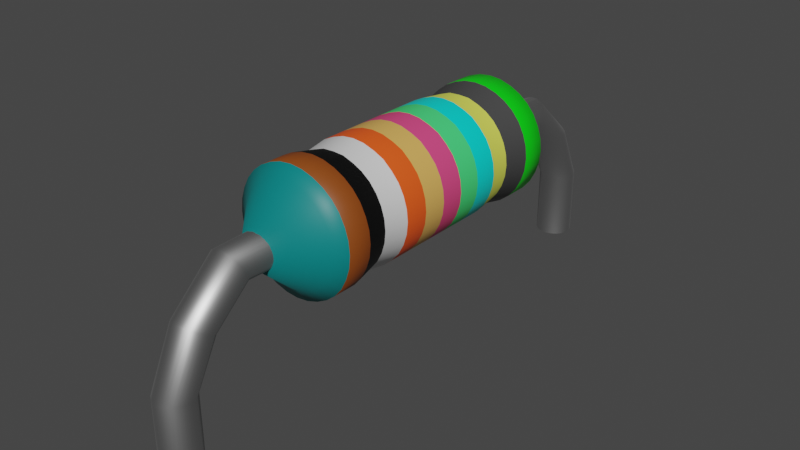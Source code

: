 # Source: ResistorSingle.blend  (saved by Blender 2.93.20; exported with 4.5.12 LTS)
import bpy
from mathutils import Matrix  # noqa: F401  (used for matrix-valued properties, if any)

bpy.ops.wm.read_factory_settings(use_empty=True)
scene = bpy.context.scene
scene.name = 'Scene'

# ---- collections
col_collection = bpy.data.collections.new('Collection'); scene.collection.children.link(col_collection)

# ---- materials (node trees are filled in below, after node groups)
mat_silver = bpy.data.materials.new('Silver')
mat_silver.use_transparent_shadow = False
mat_resistorbasecolour = bpy.data.materials.new('ResistorBaseColour')
mat_resistorbasecolour.use_transparent_shadow = False
mat_resistorcolour1 = bpy.data.materials.new('ResistorColour1')
mat_resistorcolour1.use_transparent_shadow = False
mat_resistorcolour2 = bpy.data.materials.new('ResistorColour2')
mat_resistorcolour2.use_transparent_shadow = False
mat_resistorcolour3 = bpy.data.materials.new('ResistorColour3')
mat_resistorcolour3.use_transparent_shadow = False
mat_resistorcolour4 = bpy.data.materials.new('ResistorColour4')
mat_resistorcolour4.use_transparent_shadow = False
mat_resistorcolour5 = bpy.data.materials.new('ResistorColour5')
mat_resistorcolour5.use_transparent_shadow = False
mat_resistorcolour6 = bpy.data.materials.new('ResistorColour6')
mat_resistorcolour6.use_transparent_shadow = False
mat_resistorcolour7 = bpy.data.materials.new('ResistorColour7')
mat_resistorcolour7.use_transparent_shadow = False
mat_resistorcolour8 = bpy.data.materials.new('ResistorColour8')
mat_resistorcolour8.use_transparent_shadow = False
mat_resistorcolour9 = bpy.data.materials.new('ResistorColour9')
mat_resistorcolour9.use_transparent_shadow = False
mat_resistorcolour10 = bpy.data.materials.new('ResistorColour10')
mat_resistorcolour10.use_transparent_shadow = False
mat_resistorcolour11 = bpy.data.materials.new('ResistorColour11')
mat_resistorcolour11.use_transparent_shadow = False

# ---- material node trees
mat_silver.use_nodes = True; mat_silver.node_tree.nodes.clear()
_N = mat_silver.node_tree.nodes; _L = mat_silver.node_tree.links
n0 = _N.new('ShaderNodeBsdfPrincipled'); n0.name = 'Principled BSDF'; n0.location = (10, 300)
n0.distribution = 'GGX'
n0.subsurface_method = 'BURLEY'
n0.inputs[0].default_value = (0.5271, 0.5271, 0.5271, 1.0)
n0.inputs[1].default_value = 1.0
n0.inputs[3].default_value = 1.45
n0.inputs[27].default_value = (0.0, 0.0, 0.0, 1.0)
n0.inputs[28].default_value = 1.0
n1 = _N.new('ShaderNodeOutputMaterial'); n1.name = 'Material Output'; n1.location = (300, 300)
_L.new(n0.outputs[0], n1.inputs[0])
n1.is_active_output = True
mat_resistorbasecolour.use_nodes = True; mat_resistorbasecolour.node_tree.nodes.clear()
_N = mat_resistorbasecolour.node_tree.nodes; _L = mat_resistorbasecolour.node_tree.links
n0 = _N.new('ShaderNodeBsdfPrincipled'); n0.name = 'Principled BSDF'; n0.location = (10, 300)
n0.distribution = 'GGX'
n0.subsurface_method = 'BURLEY'
n0.inputs[0].default_value = (0.0, 0.2159, 0.2159, 1.0)
n0.inputs[3].default_value = 1.45
n0.inputs[27].default_value = (0.0, 0.0, 0.0, 1.0)
n0.inputs[28].default_value = 1.0
n1 = _N.new('ShaderNodeOutputMaterial'); n1.name = 'Material Output'; n1.location = (300, 300)
_L.new(n0.outputs[0], n1.inputs[0])
n1.is_active_output = True
mat_resistorcolour1.use_nodes = True; mat_resistorcolour1.node_tree.nodes.clear()
_N = mat_resistorcolour1.node_tree.nodes; _L = mat_resistorcolour1.node_tree.links
n0 = _N.new('ShaderNodeBsdfPrincipled'); n0.name = 'Principled BSDF'; n0.location = (10, 300)
n0.distribution = 'GGX'
n0.subsurface_method = 'BURLEY'
n0.inputs[0].default_value = (0.2582, 0.05951, 0.006512, 1.0)
n0.inputs[3].default_value = 1.45
n0.inputs[27].default_value = (0.0, 0.0, 0.0, 1.0)
n0.inputs[28].default_value = 1.0
n1 = _N.new('ShaderNodeOutputMaterial'); n1.name = 'Material Output'; n1.location = (300, 300)
_L.new(n0.outputs[0], n1.inputs[0])
n1.is_active_output = True
mat_resistorcolour2.use_nodes = True; mat_resistorcolour2.node_tree.nodes.clear()
_N = mat_resistorcolour2.node_tree.nodes; _L = mat_resistorcolour2.node_tree.links
n0 = _N.new('ShaderNodeBsdfPrincipled'); n0.name = 'Principled BSDF'; n0.location = (10, 300)
n0.distribution = 'GGX'
n0.subsurface_method = 'BURLEY'
n0.inputs[0].default_value = (0.0, 0.0, 0.0, 1.0)
n0.inputs[3].default_value = 1.45
n0.inputs[27].default_value = (0.0, 0.0, 0.0, 1.0)
n0.inputs[28].default_value = 1.0
n1 = _N.new('ShaderNodeOutputMaterial'); n1.name = 'Material Output'; n1.location = (300, 300)
_L.new(n0.outputs[0], n1.inputs[0])
n1.is_active_output = True
mat_resistorcolour3.use_nodes = True; mat_resistorcolour3.node_tree.nodes.clear()
_N = mat_resistorcolour3.node_tree.nodes; _L = mat_resistorcolour3.node_tree.links
n0 = _N.new('ShaderNodeBsdfPrincipled'); n0.name = 'Principled BSDF'; n0.location = (10, 300)
n0.distribution = 'GGX'
n0.subsurface_method = 'BURLEY'
n0.inputs[3].default_value = 1.45
n0.inputs[27].default_value = (0.0, 0.0, 0.0, 1.0)
n0.inputs[28].default_value = 1.0
n1 = _N.new('ShaderNodeOutputMaterial'); n1.name = 'Material Output'; n1.location = (300, 300)
_L.new(n0.outputs[0], n1.inputs[0])
n1.is_active_output = True
mat_resistorcolour4.use_nodes = True; mat_resistorcolour4.node_tree.nodes.clear()
_N = mat_resistorcolour4.node_tree.nodes; _L = mat_resistorcolour4.node_tree.links
n0 = _N.new('ShaderNodeBsdfPrincipled'); n0.name = 'Principled BSDF'; n0.location = (10, 300)
n0.distribution = 'GGX'
n0.subsurface_method = 'BURLEY'
n0.inputs[0].default_value = (0.9911, 0.1022, 0.01229, 1.0)
n0.inputs[3].default_value = 1.45
n0.inputs[27].default_value = (0.0, 0.0, 0.0, 1.0)
n0.inputs[28].default_value = 1.0
n1 = _N.new('ShaderNodeOutputMaterial'); n1.name = 'Material Output'; n1.location = (300, 300)
_L.new(n0.outputs[0], n1.inputs[0])
n1.is_active_output = True
mat_resistorcolour5.use_nodes = True; mat_resistorcolour5.node_tree.nodes.clear()
_N = mat_resistorcolour5.node_tree.nodes; _L = mat_resistorcolour5.node_tree.links
n0 = _N.new('ShaderNodeBsdfPrincipled'); n0.name = 'Principled BSDF'; n0.location = (10, 300)
n0.distribution = 'GGX'
n0.subsurface_method = 'BURLEY'
n0.inputs[0].default_value = (0.8, 0.4433, 0.1081, 1.0)
n0.inputs[3].default_value = 1.45
n0.inputs[27].default_value = (0.0, 0.0, 0.0, 1.0)
n0.inputs[28].default_value = 1.0
n1 = _N.new('ShaderNodeOutputMaterial'); n1.name = 'Material Output'; n1.location = (300, 300)
_L.new(n0.outputs[0], n1.inputs[0])
n1.is_active_output = True
mat_resistorcolour6.use_nodes = True; mat_resistorcolour6.node_tree.nodes.clear()
_N = mat_resistorcolour6.node_tree.nodes; _L = mat_resistorcolour6.node_tree.links
n0 = _N.new('ShaderNodeBsdfPrincipled'); n0.name = 'Principled BSDF'; n0.location = (10, 300)
n0.distribution = 'GGX'
n0.subsurface_method = 'BURLEY'
n0.inputs[0].default_value = (0.8, 0.06689, 0.2132, 1.0)
n0.inputs[3].default_value = 1.45
n0.inputs[27].default_value = (0.0, 0.0, 0.0, 1.0)
n0.inputs[28].default_value = 1.0
n1 = _N.new('ShaderNodeOutputMaterial'); n1.name = 'Material Output'; n1.location = (300, 300)
_L.new(n0.outputs[0], n1.inputs[0])
n1.is_active_output = True
mat_resistorcolour7.use_nodes = True; mat_resistorcolour7.node_tree.nodes.clear()
_N = mat_resistorcolour7.node_tree.nodes; _L = mat_resistorcolour7.node_tree.links
n0 = _N.new('ShaderNodeBsdfPrincipled'); n0.name = 'Principled BSDF'; n0.location = (10, 300)
n0.distribution = 'GGX'
n0.subsurface_method = 'BURLEY'
n0.inputs[0].default_value = (0.06422, 0.8, 0.1944, 1.0)
n0.inputs[3].default_value = 1.45
n0.inputs[27].default_value = (0.0, 0.0, 0.0, 1.0)
n0.inputs[28].default_value = 1.0
n1 = _N.new('ShaderNodeOutputMaterial'); n1.name = 'Material Output'; n1.location = (300, 300)
_L.new(n0.outputs[0], n1.inputs[0])
n1.is_active_output = True
mat_resistorcolour8.use_nodes = True; mat_resistorcolour8.node_tree.nodes.clear()
_N = mat_resistorcolour8.node_tree.nodes; _L = mat_resistorcolour8.node_tree.links
n0 = _N.new('ShaderNodeBsdfPrincipled'); n0.name = 'Principled BSDF'; n0.location = (10, 300)
n0.distribution = 'GGX'
n0.subsurface_method = 'BURLEY'
n0.inputs[0].default_value = (0.0, 0.8, 0.736, 1.0)
n0.inputs[3].default_value = 1.45
n0.inputs[27].default_value = (0.0, 0.0, 0.0, 1.0)
n0.inputs[28].default_value = 1.0
n1 = _N.new('ShaderNodeOutputMaterial'); n1.name = 'Material Output'; n1.location = (300, 300)
_L.new(n0.outputs[0], n1.inputs[0])
n1.is_active_output = True
mat_resistorcolour9.use_nodes = True; mat_resistorcolour9.node_tree.nodes.clear()
_N = mat_resistorcolour9.node_tree.nodes; _L = mat_resistorcolour9.node_tree.links
n0 = _N.new('ShaderNodeBsdfPrincipled'); n0.name = 'Principled BSDF'; n0.location = (10, 300)
n0.distribution = 'GGX'
n0.subsurface_method = 'BURLEY'
n0.inputs[0].default_value = (0.7477, 0.8, 0.1003, 1.0)
n0.inputs[3].default_value = 1.45
n0.inputs[27].default_value = (0.0, 0.0, 0.0, 1.0)
n0.inputs[28].default_value = 1.0
n1 = _N.new('ShaderNodeOutputMaterial'); n1.name = 'Material Output'; n1.location = (300, 300)
_L.new(n0.outputs[0], n1.inputs[0])
n1.is_active_output = True
mat_resistorcolour10.use_nodes = True; mat_resistorcolour10.node_tree.nodes.clear()
_N = mat_resistorcolour10.node_tree.nodes; _L = mat_resistorcolour10.node_tree.links
n0 = _N.new('ShaderNodeBsdfPrincipled'); n0.name = 'Principled BSDF'; n0.location = (10, 300)
n0.distribution = 'GGX'
n0.subsurface_method = 'BURLEY'
n0.inputs[0].default_value = (0.06072, 0.06072, 0.06072, 1.0)
n0.inputs[3].default_value = 1.45
n0.inputs[27].default_value = (0.0, 0.0, 0.0, 1.0)
n0.inputs[28].default_value = 1.0
n1 = _N.new('ShaderNodeOutputMaterial'); n1.name = 'Material Output'; n1.location = (300, 300)
_L.new(n0.outputs[0], n1.inputs[0])
n1.is_active_output = True
mat_resistorcolour11.use_nodes = True; mat_resistorcolour11.node_tree.nodes.clear()
_N = mat_resistorcolour11.node_tree.nodes; _L = mat_resistorcolour11.node_tree.links
n0 = _N.new('ShaderNodeBsdfPrincipled'); n0.name = 'Principled BSDF'; n0.location = (10, 300)
n0.distribution = 'GGX'
n0.subsurface_method = 'BURLEY'
n0.inputs[0].default_value = (0.0, 0.8, 0.005011, 1.0)
n0.inputs[3].default_value = 1.45
n0.inputs[27].default_value = (0.0, 0.0, 0.0, 1.0)
n0.inputs[28].default_value = 1.0
n1 = _N.new('ShaderNodeOutputMaterial'); n1.name = 'Material Output'; n1.location = (300, 300)
_L.new(n0.outputs[0], n1.inputs[0])
n1.is_active_output = True

# ---- world
world_world = bpy.data.worlds.new('World'); scene.world = world_world
world_world.use_nodes = True; world_world.node_tree.nodes.clear()
_N = world_world.node_tree.nodes; _L = world_world.node_tree.links
n0 = _N.new('ShaderNodeOutputWorld'); n0.name = 'World Output'; n0.location = (300, 300)
n1 = _N.new('ShaderNodeBackground'); n1.name = 'Background'; n1.location = (10, 300)
n1.inputs[0].default_value = (0.05088, 0.05088, 0.05088, 1.0)
_L.new(n1.outputs[0], n0.inputs[0])
n0.is_active_output = True
world_world.color = (0.05088, 0.05088, 0.05088)
world_world.use_sun_shadow = False
world_world.sun_shadow_jitter_overblur = 0.0

# ---- meshes
me_cylinder = bpy.data.meshes.new('Cylinder')
me_cylinder.from_pydata([(-2.375e-09, 0.3195, 1.2), (-2.468e-09, -0.3195, 1.2), (0.0, 0.1796, 1.3), (6.944e-11, 0.1397, 1.291), (5.01e-11, 0.09977, 1.297), (5.01e-11, 0.05986, 1.297), (5.01e-11, 0.01995, 1.297), (5.01e-11, -0.01995, 1.297), (5.01e-11, -0.05986, 1.297), (5.01e-11, -0.09977, 1.297), (6.944e-11, -0.1397, 1.291), (0.0, -0.1796, 1.3), (0.01951, -0.1796, 1.298), (0.01782, -0.1397, 1.29), (0.0189, -0.09977, 1.295), (0.0189, -0.05986, 1.295), (0.0189, -0.01995, 1.295), (0.0189, 0.01995, 1.295), (0.0189, 0.05986, 1.295), (0.0189, 0.09977, 1.295), (0.01782, 0.1397, 1.29), (0.01951, 0.1796, 1.298), (0.03827, -0.1796, 1.292), (0.03495, -0.1397, 1.284), (0.03707, -0.09977, 1.289), (0.03707, -0.05986, 1.289), (0.03707, -0.01995, 1.289), (0.03707, 0.01995, 1.289), (0.03707, 0.05986, 1.289), (0.03707, 0.09977, 1.289), (0.03495, 0.1397, 1.284), (0.03827, 0.1796, 1.292), (0.05556, -0.1796, 1.283), (0.05074, -0.1397, 1.276), (0.05382, -0.09977, 1.281), (0.05382, -0.05986, 1.281), (0.05382, -0.01995, 1.281), (0.05382, 0.01995, 1.281), (0.05382, 0.05986, 1.281), (0.05382, 0.09977, 1.281), (0.05074, 0.1397, 1.276), (0.05556, 0.1796, 1.283), (0.07071, -0.1796, 1.271), (0.06458, -0.1397, 1.265), (0.06849, -0.09977, 1.268), (0.06849, -0.05986, 1.268), (0.06849, -0.01995, 1.268), (0.06849, 0.01995, 1.268), (0.06849, 0.05986, 1.268), (0.06849, 0.09977, 1.268), (0.06458, 0.1397, 1.265), (0.07071, 0.1796, 1.271), (0.08315, -0.1796, 1.256), (0.07593, -0.1397, 1.251), (0.08054, -0.09977, 1.254), (0.08054, -0.05986, 1.254), (0.08054, -0.01995, 1.254), (0.08054, 0.01995, 1.254), (0.08054, 0.05986, 1.254), (0.08054, 0.09977, 1.254), (0.07593, 0.1397, 1.251), (0.08315, 0.1796, 1.256), (0.09239, -0.1796, 1.238), (0.08437, -0.1397, 1.235), (0.08949, -0.09977, 1.237), (0.08949, -0.05986, 1.237), (0.08949, -0.01995, 1.237), (0.08949, 0.01995, 1.237), (0.08949, 0.05986, 1.237), (0.08949, 0.09977, 1.237), (0.08437, 0.1397, 1.235), (0.09239, 0.1796, 1.238), (0.09808, -0.1796, 1.22), (0.08957, -0.1397, 1.218), (0.09501, -0.09977, 1.219), (0.09501, -0.05986, 1.219), (0.09501, -0.01995, 1.219), (0.09501, 0.01995, 1.219), (0.09501, 0.05986, 1.219), (0.09501, 0.09977, 1.219), (0.08957, 0.1397, 1.218), (0.09808, 0.1796, 1.22), (0.1, -0.1796, 1.2), (0.09132, -0.1397, 1.2), (0.09687, -0.09977, 1.2), (0.09687, -0.05986, 1.2), (0.09687, -0.01995, 1.2), (0.09687, 0.01995, 1.2), (0.09687, 0.05986, 1.2), (0.09687, 0.09977, 1.2), (0.09132, 0.1397, 1.2), (0.1, 0.1796, 1.2), (0.09808, -0.1796, 1.18), (0.08957, -0.1397, 1.182), (0.09501, -0.09977, 1.181), (0.09501, -0.05986, 1.181), (0.09501, -0.01995, 1.181), (0.09501, 0.01995, 1.181), (0.09501, 0.05986, 1.181), (0.09501, 0.09977, 1.181), (0.08957, 0.1397, 1.182), (0.09808, 0.1796, 1.18), (0.09239, -0.1796, 1.162), (0.08437, -0.1397, 1.165), (0.08949, -0.09977, 1.163), (0.08949, -0.05986, 1.163), (0.08949, -0.01995, 1.163), (0.08949, 0.01995, 1.163), (0.08949, 0.05986, 1.163), (0.08949, 0.09977, 1.163), (0.08437, 0.1397, 1.165), (0.09239, 0.1796, 1.162), (0.08315, -0.1796, 1.144), (0.07593, -0.1397, 1.149), (0.08054, -0.09977, 1.146), (0.08054, -0.05986, 1.146), (0.08054, -0.01995, 1.146), (0.08054, 0.01995, 1.146), (0.08054, 0.05986, 1.146), (0.08054, 0.09977, 1.146), (0.07593, 0.1397, 1.149), (0.08315, 0.1796, 1.144), (0.07071, -0.1796, 1.129), (0.06458, -0.1397, 1.135), (0.06849, -0.09977, 1.132), (0.06849, -0.05986, 1.132), (0.06849, -0.01995, 1.132), (0.06849, 0.01995, 1.132), (0.06849, 0.05986, 1.132), (0.06849, 0.09977, 1.132), (0.06458, 0.1397, 1.135), (0.07071, 0.1796, 1.129), (0.05556, -0.1796, 1.117), (0.05074, -0.1397, 1.124), (0.05382, -0.09977, 1.119), (0.05382, -0.05986, 1.119), (0.05382, -0.01995, 1.119), (0.05382, 0.01995, 1.119), (0.05382, 0.05986, 1.119), (0.05382, 0.09977, 1.119), (0.05074, 0.1397, 1.124), (0.05556, 0.1796, 1.117), (0.03827, -0.1796, 1.108), (0.03495, -0.1397, 1.116), (0.03707, -0.09977, 1.111), (0.03707, -0.05986, 1.111), (0.03707, -0.01995, 1.111), (0.03707, 0.01995, 1.111), (0.03707, 0.05986, 1.111), (0.03707, 0.09977, 1.111), (0.03495, 0.1397, 1.116), (0.03827, 0.1796, 1.108), (0.01951, -0.1796, 1.102), (0.01782, -0.1397, 1.11), (0.0189, -0.09977, 1.105), (0.0189, -0.05986, 1.105), (0.0189, -0.01995, 1.105), (0.0189, 0.01995, 1.105), (0.0189, 0.05986, 1.105), (0.0189, 0.09977, 1.105), (0.01782, 0.1397, 1.11), (0.01951, 0.1796, 1.102), (-8.742e-09, -0.1796, 1.1), (-7.914e-09, -0.1397, 1.109), (-8.418e-09, -0.09977, 1.103), (-8.418e-09, -0.05986, 1.103), (-8.418e-09, -0.01995, 1.103), (-8.418e-09, 0.01995, 1.103), (-8.418e-09, 0.05986, 1.103), (-8.418e-09, 0.09977, 1.103), (-7.914e-09, 0.1397, 1.109), (-8.742e-09, 0.1796, 1.1), (-0.01951, -0.1796, 1.102), (-0.01782, -0.1397, 1.11), (-0.0189, -0.09977, 1.105), (-0.0189, -0.05986, 1.105), (-0.0189, -0.01995, 1.105), (-0.0189, 0.01995, 1.105), (-0.0189, 0.05986, 1.105), (-0.0189, 0.09977, 1.105), (-0.01782, 0.1397, 1.11), (-0.01951, 0.1796, 1.102), (-0.03827, -0.1796, 1.108), (-0.03495, -0.1397, 1.116), (-0.03707, -0.09977, 1.111), (-0.03707, -0.05986, 1.111), (-0.03707, -0.01995, 1.111), (-0.03707, 0.01995, 1.111), (-0.03707, 0.05986, 1.111), (-0.03707, 0.09977, 1.111), (-0.03495, 0.1397, 1.116), (-0.03827, 0.1796, 1.108), (-0.05556, -0.1796, 1.117), (-0.05074, -0.1397, 1.124), (-0.05382, -0.09977, 1.119), (-0.05382, -0.05986, 1.119), (-0.05382, -0.01995, 1.119), (-0.05382, 0.01995, 1.119), (-0.05382, 0.05986, 1.119), (-0.05382, 0.09977, 1.119), (-0.05074, 0.1397, 1.124), (-0.05556, 0.1796, 1.117), (-0.07071, -0.1796, 1.129), (-0.06458, -0.1397, 1.135), (-0.06849, -0.09977, 1.132), (-0.06849, -0.05986, 1.132), (-0.06849, -0.01995, 1.132), (-0.06849, 0.01995, 1.132), (-0.06849, 0.05986, 1.132), (-0.06849, 0.09977, 1.132), (-0.06458, 0.1397, 1.135), (-0.07071, 0.1796, 1.129), (-0.08315, -0.1796, 1.144), (-0.07593, -0.1397, 1.149), (-0.08054, -0.09977, 1.146), (-0.08054, -0.05986, 1.146), (-0.08054, -0.01995, 1.146), (-0.08054, 0.01995, 1.146), (-0.08054, 0.05986, 1.146), (-0.08054, 0.09977, 1.146), (-0.07593, 0.1397, 1.149), (-0.08315, 0.1796, 1.144), (-0.09239, -0.1796, 1.162), (-0.08437, -0.1397, 1.165), (-0.08949, -0.09977, 1.163), (-0.08949, -0.05986, 1.163), (-0.08949, -0.01995, 1.163), (-0.08949, 0.01995, 1.163), (-0.08949, 0.05986, 1.163), (-0.08949, 0.09977, 1.163), (-0.08437, 0.1397, 1.165), (-0.09239, 0.1796, 1.162), (-0.09808, -0.1796, 1.18), (-0.08957, -0.1397, 1.182), (-0.09501, -0.09977, 1.181), (-0.09501, -0.05986, 1.181), (-0.09501, -0.01995, 1.181), (-0.09501, 0.01995, 1.181), (-0.09501, 0.05986, 1.181), (-0.09501, 0.09977, 1.181), (-0.08957, 0.1397, 1.182), (-0.09808, 0.1796, 1.18), (-0.1, -0.1796, 1.2), (-0.09132, -0.1397, 1.2), (-0.09687, -0.09977, 1.2), (-0.09687, -0.05986, 1.2), (-0.09687, -0.01995, 1.2), (-0.09687, 0.01995, 1.2), (-0.09687, 0.05986, 1.2), (-0.09687, 0.09977, 1.2), (-0.09132, 0.1397, 1.2), (-0.1, 0.1796, 1.2), (-0.09808, -0.1796, 1.22), (-0.08957, -0.1397, 1.218), (-0.09501, -0.09977, 1.219), (-0.09501, -0.05986, 1.219), (-0.09501, -0.01995, 1.219), (-0.09501, 0.01995, 1.219), (-0.09501, 0.05986, 1.219), (-0.09501, 0.09977, 1.219), (-0.08957, 0.1397, 1.218), (-0.09808, 0.1796, 1.22), (-0.09239, -0.1796, 1.238), (-0.08437, -0.1397, 1.235), (-0.08949, -0.09977, 1.237), (-0.08949, -0.05986, 1.237), (-0.08949, -0.01995, 1.237), (-0.08949, 0.01995, 1.237), (-0.08949, 0.05986, 1.237), (-0.08949, 0.09977, 1.237), (-0.08437, 0.1397, 1.235), (-0.09239, 0.1796, 1.238), (-0.08315, -0.1796, 1.256), (-0.07593, -0.1397, 1.251), (-0.08054, -0.09977, 1.254), (-0.08054, -0.05986, 1.254), (-0.08054, -0.01995, 1.254), (-0.08054, 0.01995, 1.254), (-0.08054, 0.05986, 1.254), (-0.08054, 0.09977, 1.254), (-0.07593, 0.1397, 1.251), (-0.08315, 0.1796, 1.256), (-0.07071, -0.1796, 1.271), (-0.06458, -0.1397, 1.265), (-0.06849, -0.09977, 1.268), (-0.06849, -0.05986, 1.268), (-0.06849, -0.01995, 1.268), (-0.06849, 0.01995, 1.268), (-0.06849, 0.05986, 1.268), (-0.06849, 0.09977, 1.268), (-0.06458, 0.1397, 1.265), (-0.07071, 0.1796, 1.271), (-0.05556, -0.1796, 1.283), (-0.05074, -0.1397, 1.276), (-0.05382, -0.09977, 1.281), (-0.05382, -0.05986, 1.281), (-0.05382, -0.01995, 1.281), (-0.05382, 0.01995, 1.281), (-0.05382, 0.05986, 1.281), (-0.05382, 0.09977, 1.281), (-0.05074, 0.1397, 1.276), (-0.05556, 0.1796, 1.283), (-0.03827, -0.1796, 1.292), (-0.03495, -0.1397, 1.284), (-0.03707, -0.09977, 1.289), (-0.03707, -0.05986, 1.289), (-0.03707, -0.01995, 1.289), (-0.03707, 0.01995, 1.289), (-0.03707, 0.05986, 1.289), (-0.03707, 0.09977, 1.289), (-0.03495, 0.1397, 1.284), (-0.03827, 0.1796, 1.292), (-0.01951, -0.1796, 1.298), (-0.01782, -0.1397, 1.29), (-0.0189, -0.09977, 1.295), (-0.0189, -0.05986, 1.295), (-0.0189, -0.01995, 1.295), (-0.0189, 0.01995, 1.295), (-0.0189, 0.05986, 1.295), (-0.0189, 0.09977, 1.295), (-0.01782, 0.1397, 1.29), (-0.01951, 0.1796, 1.298), (0.0, 0.2195, 1.3), (0.01951, 0.2195, 1.298), (0.01951, -0.2195, 1.298), (0.0, -0.2195, 1.3), (0.03827, 0.2195, 1.292), (0.03827, -0.2195, 1.292), (0.05556, 0.2195, 1.283), (0.05556, -0.2195, 1.283), (0.07071, 0.2195, 1.271), (0.07071, -0.2195, 1.271), (0.08315, 0.2195, 1.256), (0.08315, -0.2195, 1.256), (0.09239, 0.2195, 1.238), (0.09239, -0.2195, 1.238), (0.09808, 0.2195, 1.22), (0.09808, -0.2195, 1.22), (0.1, 0.2195, 1.2), (0.1, -0.2195, 1.2), (0.09808, 0.2195, 1.18), (0.09808, -0.2195, 1.18), (0.09239, 0.2195, 1.162), (0.09239, -0.2195, 1.162), (0.08315, 0.2195, 1.144), (0.08315, -0.2195, 1.144), (0.07071, 0.2195, 1.129), (0.07071, -0.2195, 1.129), (0.05556, 0.2195, 1.117), (0.05556, -0.2195, 1.117), (0.03827, 0.2195, 1.108), (0.03827, -0.2195, 1.108), (0.01951, 0.2195, 1.102), (0.01951, -0.2195, 1.102), (-8.742e-09, 0.2195, 1.1), (-8.742e-09, -0.2195, 1.1), (-0.01951, 0.2195, 1.102), (-0.01951, -0.2195, 1.102), (-0.03827, 0.2195, 1.108), (-0.03827, -0.2195, 1.108), (-0.05556, 0.2195, 1.117), (-0.05556, -0.2195, 1.117), (-0.07071, 0.2195, 1.129), (-0.07071, -0.2195, 1.129), (-0.08315, 0.2195, 1.144), (-0.08315, -0.2195, 1.144), (-0.09239, 0.2195, 1.162), (-0.09239, -0.2195, 1.162), (-0.09808, 0.2195, 1.18), (-0.09808, -0.2195, 1.18), (-0.1, 0.2195, 1.2), (-0.1, -0.2195, 1.2), (-0.09808, 0.2195, 1.22), (-0.09808, -0.2195, 1.22), (-0.09239, 0.2195, 1.238), (-0.09239, -0.2195, 1.238), (-0.08315, 0.2195, 1.256), (-0.08315, -0.2195, 1.256), (-0.07071, 0.2195, 1.271), (-0.07071, -0.2195, 1.271), (-0.05556, 0.2195, 1.283), (-0.05556, -0.2195, 1.283), (-0.03827, 0.2195, 1.292), (-0.03827, -0.2195, 1.292), (-0.01951, 0.2195, 1.298), (-0.01951, -0.2195, 1.298), (-2.509e-09, 0.2315, 1.28), (0.01566, 0.2315, 1.279), (0.01566, -0.2315, 1.279), (-2.509e-09, -0.2315, 1.28), (0.03073, 0.2315, 1.274), (0.03073, -0.2315, 1.274), (0.04461, 0.2315, 1.267), (0.04461, -0.2315, 1.267), (0.05677, 0.2315, 1.257), (0.05677, -0.2315, 1.257), (0.06676, 0.2315, 1.245), (0.06676, -0.2315, 1.245), (0.07418, 0.2315, 1.231), (0.07418, -0.2315, 1.231), (0.07875, 0.2315, 1.216), (0.07875, -0.2315, 1.216), (0.08029, 0.2315, 1.2), (0.08029, -0.2315, 1.2), (0.07875, 0.2315, 1.184), (0.07875, -0.2315, 1.184), (0.07418, 0.2315, 1.169), (0.07418, -0.2315, 1.169), (0.06676, 0.2315, 1.155), (0.06676, -0.2315, 1.155), (0.05677, 0.2315, 1.143), (0.05677, -0.2315, 1.143), (0.04461, 0.2315, 1.133), (0.04461, -0.2315, 1.133), (0.03073, 0.2315, 1.126), (0.03073, -0.2315, 1.126), (0.01566, 0.2315, 1.121), (0.01566, -0.2315, 1.121), (-7.562e-09, 0.2315, 1.12), (-7.562e-09, -0.2315, 1.12), (-0.01566, 0.2315, 1.121), (-0.01566, -0.2315, 1.121), (-0.03073, 0.2315, 1.126), (-0.03073, -0.2315, 1.126), (-0.04461, 0.2315, 1.133), (-0.04461, -0.2315, 1.133), (-0.05677, 0.2315, 1.143), (-0.05677, -0.2315, 1.143), (-0.06676, 0.2315, 1.155), (-0.06676, -0.2315, 1.155), (-0.07418, 0.2315, 1.169), (-0.07418, -0.2315, 1.169), (-0.07875, 0.2315, 1.184), (-0.07875, -0.2315, 1.184), (-0.08029, 0.2315, 1.2), (-0.08029, -0.2315, 1.2), (-0.07875, 0.2315, 1.216), (-0.07875, -0.2315, 1.216), (-0.07418, 0.2315, 1.231), (-0.07418, -0.2315, 1.231), (-0.06676, 0.2315, 1.245), (-0.06676, -0.2315, 1.245), (-0.05677, 0.2315, 1.257), (-0.05677, -0.2315, 1.257), (-0.04461, 0.2315, 1.267), (-0.04461, -0.2315, 1.267), (-0.03073, 0.2315, 1.274), (-0.03073, -0.2315, 1.274), (-0.01566, 0.2315, 1.279), (-0.01566, -0.2315, 1.279), (-3.245e-05, 0.4688, 0.9502), (-3.245e-05, 0.469, 1.061), (1.863e-09, 0.4262, 1.155), (0.0, 0.3482, 1.226), (0.0, 0.2222, 1.23), (0.005853, 0.2222, 1.229), (0.005853, 0.3479, 1.226), (0.005853, 0.4257, 1.155), (0.00582, 0.4684, 1.061), (0.00582, 0.4682, 0.9502), (0.01148, 0.2222, 1.228), (0.01148, 0.3471, 1.224), (0.01148, 0.4243, 1.154), (0.01145, 0.4667, 1.061), (0.01145, 0.4665, 0.9502), (0.01667, 0.2222, 1.225), (0.01667, 0.3457, 1.222), (0.01667, 0.4218, 1.152), (0.01663, 0.4639, 1.061), (0.01663, 0.4637, 0.9502), (0.02121, 0.2222, 1.221), (0.02121, 0.3438, 1.219), (0.02121, 0.4186, 1.151), (0.02118, 0.4602, 1.061), (0.02118, 0.46, 0.9502), (0.02494, 0.2222, 1.217), (0.02494, 0.3416, 1.215), (0.02494, 0.4147, 1.148), (0.02491, 0.4556, 1.061), (0.02491, 0.4554, 0.9502), (0.02772, 0.2222, 1.211), (0.02772, 0.339, 1.21), (0.02772, 0.4101, 1.146), (0.02768, 0.4504, 1.061), (0.02768, 0.4502, 0.9502), (0.02942, 0.2222, 1.206), (0.02942, 0.3362, 1.205), (0.02942, 0.4053, 1.143), (0.02939, 0.4448, 1.061), (0.02939, 0.4446, 0.9502), (0.03, 0.2222, 1.2), (0.03, 0.3333, 1.2), (0.03, 0.4002, 1.14), (0.02997, 0.439, 1.061), (0.02997, 0.4388, 0.9502), (0.02942, 0.2222, 1.194), (0.02942, 0.3304, 1.195), (0.02942, 0.3951, 1.137), (0.02939, 0.4331, 1.061), (0.02939, 0.4329, 0.9502), (0.02772, 0.2222, 1.189), (0.02772, 0.3277, 1.19), (0.02772, 0.3902, 1.134), (0.02768, 0.4275, 1.061), (0.02768, 0.4273, 0.9502), (0.02494, 0.2222, 1.183), (0.02494, 0.3251, 1.185), (0.02494, 0.3857, 1.132), (0.02491, 0.4223, 1.061), (0.02491, 0.4221, 0.9502), (0.02121, 0.2222, 1.179), (0.02121, 0.3228, 1.181), (0.02121, 0.3817, 1.13), (0.02118, 0.4177, 1.061), (0.02118, 0.4175, 0.9502), (0.01667, 0.2222, 1.175), (0.01667, 0.321, 1.178), (0.01667, 0.3785, 1.128), (0.01663, 0.414, 1.061), (0.01663, 0.4138, 0.9503), (0.01148, 0.2222, 1.172), (0.01148, 0.3196, 1.176), (0.01148, 0.3761, 1.126), (0.01145, 0.4112, 1.061), (0.01145, 0.411, 0.9503), (0.005853, 0.2222, 1.171), (0.005853, 0.3188, 1.174), (0.005853, 0.3746, 1.125), (0.00582, 0.4095, 1.061), (0.00582, 0.4093, 0.9503), (-2.623e-09, 0.2222, 1.17), (-2.623e-09, 0.3185, 1.174), (-7.6e-10, 0.3741, 1.125), (-3.245e-05, 0.409, 1.061), (-3.245e-05, 0.4088, 0.9503), (-0.005853, 0.2222, 1.171), (-0.005853, 0.3188, 1.174), (-0.005853, 0.3746, 1.125), (-0.005885, 0.4095, 1.061), (-0.005885, 0.4093, 0.9503), (-0.01148, 0.2222, 1.172), (-0.01148, 0.3196, 1.176), (-0.01148, 0.3761, 1.126), (-0.01151, 0.4112, 1.061), (-0.01151, 0.411, 0.9503), (-0.01667, 0.2222, 1.175), (-0.01667, 0.321, 1.178), (-0.01667, 0.3785, 1.128), (-0.0167, 0.414, 1.061), (-0.0167, 0.4138, 0.9503), (-0.02121, 0.2222, 1.179), (-0.02121, 0.3228, 1.181), (-0.02121, 0.3817, 1.13), (-0.02125, 0.4177, 1.061), (-0.02125, 0.4175, 0.9502), (-0.02494, 0.2222, 1.183), (-0.02494, 0.3251, 1.185), (-0.02494, 0.3857, 1.132), (-0.02498, 0.4223, 1.061), (-0.02498, 0.4221, 0.9502), (-0.02772, 0.2222, 1.189), (-0.02772, 0.3277, 1.19), (-0.02772, 0.3902, 1.134), (-0.02775, 0.4275, 1.061), (-0.02775, 0.4273, 0.9502), (-0.02942, 0.2222, 1.194), (-0.02942, 0.3304, 1.195), (-0.02942, 0.3951, 1.137), (-0.02946, 0.4331, 1.061), (-0.02946, 0.4329, 0.9502), (-0.03, 0.2222, 1.2), (-0.03, 0.3333, 1.2), (-0.03, 0.4002, 1.14), (-0.03003, 0.439, 1.061), (-0.03003, 0.4388, 0.9502), (-0.02942, 0.2222, 1.206), (-0.02942, 0.3362, 1.205), (-0.02942, 0.4053, 1.143), (-0.02946, 0.4448, 1.061), (-0.02946, 0.4446, 0.9502), (-0.02772, 0.2222, 1.211), (-0.02772, 0.339, 1.21), (-0.02772, 0.4101, 1.146), (-0.02775, 0.4504, 1.061), (-0.02775, 0.4502, 0.9502), (-0.02494, 0.2222, 1.217), (-0.02494, 0.3416, 1.215), (-0.02494, 0.4147, 1.148), (-0.02498, 0.4556, 1.061), (-0.02498, 0.4554, 0.9502), (-0.02121, 0.2222, 1.221), (-0.02121, 0.3438, 1.219), (-0.02121, 0.4186, 1.151), (-0.02125, 0.4602, 1.061), (-0.02125, 0.46, 0.9502), (-0.01667, 0.2222, 1.225), (-0.01667, 0.3457, 1.222), (-0.01667, 0.4218, 1.152), (-0.0167, 0.4639, 1.061), (-0.0167, 0.4637, 0.9502), (-0.01148, 0.2222, 1.228), (-0.01148, 0.3471, 1.224), (-0.01148, 0.4243, 1.154), (-0.01151, 0.4667, 1.061), (-0.01151, 0.4665, 0.9502), (-0.005853, 0.2222, 1.229), (-0.005853, 0.3479, 1.226), (-0.005853, 0.4257, 1.155), (-0.005885, 0.4684, 1.061), (-0.005885, 0.4682, 0.9502), (-3.245e-05, -0.4688, 0.9502), (-3.245e-05, -0.469, 1.061), (1.863e-09, -0.4262, 1.155), (0.0, -0.3482, 1.226), (0.0, -0.2222, 1.23), (0.005853, -0.2222, 1.229), (0.005853, -0.3479, 1.226), (0.005853, -0.4257, 1.155), (0.00582, -0.4684, 1.061), (0.00582, -0.4682, 0.9502), (0.01148, -0.2222, 1.228), (0.01148, -0.3471, 1.224), (0.01148, -0.4243, 1.154), (0.01145, -0.4667, 1.061), (0.01145, -0.4665, 0.9502), (0.01667, -0.2222, 1.225), (0.01667, -0.3457, 1.222), (0.01667, -0.4218, 1.152), (0.01663, -0.4639, 1.061), (0.01663, -0.4637, 0.9502), (0.02121, -0.2222, 1.221), (0.02121, -0.3438, 1.219), (0.02121, -0.4186, 1.151), (0.02118, -0.4602, 1.061), (0.02118, -0.46, 0.9502), (0.02494, -0.2222, 1.217), (0.02494, -0.3416, 1.215), (0.02494, -0.4147, 1.148), (0.02491, -0.4556, 1.061), (0.02491, -0.4554, 0.9502), (0.02772, -0.2222, 1.211), (0.02772, -0.339, 1.21), (0.02772, -0.4101, 1.146), (0.02768, -0.4504, 1.061), (0.02768, -0.4502, 0.9502), (0.02942, -0.2222, 1.206), (0.02942, -0.3362, 1.205), (0.02942, -0.4053, 1.143), (0.02939, -0.4448, 1.061), (0.02939, -0.4446, 0.9502), (0.03, -0.2222, 1.2), (0.03, -0.3333, 1.2), (0.03, -0.4002, 1.14), (0.02997, -0.439, 1.061), (0.02997, -0.4388, 0.9502), (0.02942, -0.2222, 1.194), (0.02942, -0.3304, 1.195), (0.02942, -0.3951, 1.137), (0.02939, -0.4331, 1.061), (0.02939, -0.4329, 0.9502), (0.02772, -0.2222, 1.189), (0.02772, -0.3277, 1.19), (0.02772, -0.3902, 1.134), (0.02768, -0.4275, 1.061), (0.02768, -0.4273, 0.9502), (0.02494, -0.2222, 1.183), (0.02494, -0.3251, 1.185), (0.02494, -0.3857, 1.132), (0.02491, -0.4223, 1.061), (0.02491, -0.4221, 0.9502), (0.02121, -0.2222, 1.179), (0.02121, -0.3228, 1.181), (0.02121, -0.3817, 1.13), (0.02118, -0.4177, 1.061), (0.02118, -0.4175, 0.9502), (0.01667, -0.2222, 1.175), (0.01667, -0.321, 1.178), (0.01667, -0.3785, 1.128), (0.01663, -0.414, 1.061), (0.01663, -0.4138, 0.9503), (0.01148, -0.2222, 1.172), (0.01148, -0.3196, 1.176), (0.01148, -0.3761, 1.126), (0.01145, -0.4112, 1.061), (0.01145, -0.411, 0.9503), (0.005853, -0.2222, 1.171), (0.005853, -0.3188, 1.174), (0.005853, -0.3746, 1.125), (0.00582, -0.4095, 1.061), (0.00582, -0.4093, 0.9503), (-2.623e-09, -0.2222, 1.17), (-2.623e-09, -0.3185, 1.174), (-7.6e-10, -0.3741, 1.125), (-3.245e-05, -0.409, 1.061), (-3.245e-05, -0.4088, 0.9503), (-0.005853, -0.2222, 1.171), (-0.005853, -0.3188, 1.174), (-0.005853, -0.3746, 1.125), (-0.005885, -0.4095, 1.061), (-0.005885, -0.4093, 0.9503), (-0.01148, -0.2222, 1.172), (-0.01148, -0.3196, 1.176), (-0.01148, -0.3761, 1.126), (-0.01151, -0.4112, 1.061), (-0.01151, -0.411, 0.9503), (-0.01667, -0.2222, 1.175), (-0.01667, -0.321, 1.178), (-0.01667, -0.3785, 1.128), (-0.0167, -0.414, 1.061), (-0.0167, -0.4138, 0.9503), (-0.02121, -0.2222, 1.179), (-0.02121, -0.3228, 1.181), (-0.02121, -0.3817, 1.13), (-0.02125, -0.4177, 1.061), (-0.02125, -0.4175, 0.9502), (-0.02494, -0.2222, 1.183), (-0.02494, -0.3251, 1.185), (-0.02494, -0.3857, 1.132), (-0.02498, -0.4223, 1.061), (-0.02498, -0.4221, 0.9502), (-0.02772, -0.2222, 1.189), (-0.02772, -0.3277, 1.19), (-0.02772, -0.3902, 1.134), (-0.02775, -0.4275, 1.061), (-0.02775, -0.4273, 0.9502), (-0.02942, -0.2222, 1.194), (-0.02942, -0.3304, 1.195), (-0.02942, -0.3951, 1.137), (-0.02946, -0.4331, 1.061), (-0.02946, -0.4329, 0.9502), (-0.03, -0.2222, 1.2), (-0.03, -0.3333, 1.2), (-0.03, -0.4002, 1.14), (-0.03003, -0.439, 1.061), (-0.03003, -0.4388, 0.9502), (-0.02942, -0.2222, 1.206), (-0.02942, -0.3362, 1.205), (-0.02942, -0.4053, 1.143), (-0.02946, -0.4448, 1.061), (-0.02946, -0.4446, 0.9502), (-0.02772, -0.2222, 1.211), (-0.02772, -0.339, 1.21), (-0.02772, -0.4101, 1.146), (-0.02775, -0.4504, 1.061), (-0.02775, -0.4502, 0.9502), (-0.02494, -0.2222, 1.217), (-0.02494, -0.3416, 1.215), (-0.02494, -0.4147, 1.148), (-0.02498, -0.4556, 1.061), (-0.02498, -0.4554, 0.9502), (-0.02121, -0.2222, 1.221), (-0.02121, -0.3438, 1.219), (-0.02121, -0.4186, 1.151), (-0.02125, -0.4602, 1.061), (-0.02125, -0.46, 0.9502), (-0.01667, -0.2222, 1.225), (-0.01667, -0.3457, 1.222), (-0.01667, -0.4218, 1.152), (-0.0167, -0.4639, 1.061), (-0.0167, -0.4637, 0.9502), (-0.01148, -0.2222, 1.228), (-0.01148, -0.3471, 1.224), (-0.01148, -0.4243, 1.154), (-0.01151, -0.4667, 1.061), (-0.01151, -0.4665, 0.9502), (-0.005853, -0.2222, 1.229), (-0.005853, -0.3479, 1.226), (-0.005853, -0.4257, 1.155), (-0.005885, -0.4684, 1.061), (-0.005885, -0.4682, 0.9502)], [], [(11, 325, 324, 12), (12, 324, 327, 22), (22, 327, 329, 32), (32, 329, 331, 42), (42, 331, 333, 52), (52, 333, 335, 62), (62, 335, 337, 72), (72, 337, 339, 82), (82, 339, 341, 92), (92, 341, 343, 102), (102, 343, 345, 112), (112, 345, 347, 122), (122, 347, 349, 132), (132, 349, 351, 142), (142, 351, 353, 152), (152, 353, 355, 162), (162, 355, 357, 172), (172, 357, 359, 182), (182, 359, 361, 192), (192, 361, 363, 202), (202, 363, 365, 212), (212, 365, 367, 222), (222, 367, 369, 232), (232, 369, 371, 242), (242, 371, 373, 252), (252, 373, 375, 262), (262, 375, 377, 272), (272, 377, 379, 282), (282, 379, 381, 292), (292, 381, 383, 302), (302, 383, 385, 312), (312, 385, 325, 11), (384, 321, 2, 322), (321, 320, 3, 2), (320, 319, 4, 3), (319, 318, 5, 4), (318, 317, 6, 5), (317, 316, 7, 6), (316, 315, 8, 7), (315, 314, 9, 8), (314, 313, 10, 9), (313, 312, 11, 10), (382, 311, 321, 384), (311, 310, 320, 321), (310, 309, 319, 320), (309, 308, 318, 319), (308, 307, 317, 318), (307, 306, 316, 317), (306, 305, 315, 316), (305, 304, 314, 315), (304, 303, 313, 314), (303, 302, 312, 313), (380, 301, 311, 382), (301, 300, 310, 311), (300, 299, 309, 310), (299, 298, 308, 309), (298, 297, 307, 308), (297, 296, 306, 307), (296, 295, 305, 306), (295, 294, 304, 305), (294, 293, 303, 304), (293, 292, 302, 303), (378, 291, 301, 380), (291, 290, 300, 301), (290, 289, 299, 300), (289, 288, 298, 299), (288, 287, 297, 298), (287, 286, 296, 297), (286, 285, 295, 296), (285, 284, 294, 295), (284, 283, 293, 294), (283, 282, 292, 293), (376, 281, 291, 378), (281, 280, 290, 291), (280, 279, 289, 290), (279, 278, 288, 289), (278, 277, 287, 288), (277, 276, 286, 287), (276, 275, 285, 286), (275, 274, 284, 285), (274, 273, 283, 284), (273, 272, 282, 283), (374, 271, 281, 376), (271, 270, 280, 281), (270, 269, 279, 280), (269, 268, 278, 279), (268, 267, 277, 278), (267, 266, 276, 277), (266, 265, 275, 276), (265, 264, 274, 275), (264, 263, 273, 274), (263, 262, 272, 273), (372, 261, 271, 374), (261, 260, 270, 271), (260, 259, 269, 270), (259, 258, 268, 269), (258, 257, 267, 268), (257, 256, 266, 267), (256, 255, 265, 266), (255, 254, 264, 265), (254, 253, 263, 264), (253, 252, 262, 263), (370, 251, 261, 372), (251, 250, 260, 261), (250, 249, 259, 260), (249, 248, 258, 259), (248, 247, 257, 258), (247, 246, 256, 257), (246, 245, 255, 256), (245, 244, 254, 255), (244, 243, 253, 254), (243, 242, 252, 253), (368, 241, 251, 370), (241, 240, 250, 251), (240, 239, 249, 250), (239, 238, 248, 249), (238, 237, 247, 248), (237, 236, 246, 247), (236, 235, 245, 246), (235, 234, 244, 245), (234, 233, 243, 244), (233, 232, 242, 243), (366, 231, 241, 368), (231, 230, 240, 241), (230, 229, 239, 240), (229, 228, 238, 239), (228, 227, 237, 238), (227, 226, 236, 237), (226, 225, 235, 236), (225, 224, 234, 235), (224, 223, 233, 234), (223, 222, 232, 233), (364, 221, 231, 366), (221, 220, 230, 231), (220, 219, 229, 230), (219, 218, 228, 229), (218, 217, 227, 228), (217, 216, 226, 227), (216, 215, 225, 226), (215, 214, 224, 225), (214, 213, 223, 224), (213, 212, 222, 223), (362, 211, 221, 364), (211, 210, 220, 221), (210, 209, 219, 220), (209, 208, 218, 219), (208, 207, 217, 218), (207, 206, 216, 217), (206, 205, 215, 216), (205, 204, 214, 215), (204, 203, 213, 214), (203, 202, 212, 213), (360, 201, 211, 362), (201, 200, 210, 211), (200, 199, 209, 210), (199, 198, 208, 209), (198, 197, 207, 208), (197, 196, 206, 207), (196, 195, 205, 206), (195, 194, 204, 205), (194, 193, 203, 204), (193, 192, 202, 203), (358, 191, 201, 360), (191, 190, 200, 201), (190, 189, 199, 200), (189, 188, 198, 199), (188, 187, 197, 198), (187, 186, 196, 197), (186, 185, 195, 196), (185, 184, 194, 195), (184, 183, 193, 194), (183, 182, 192, 193), (356, 181, 191, 358), (181, 180, 190, 191), (180, 179, 189, 190), (179, 178, 188, 189), (178, 177, 187, 188), (177, 176, 186, 187), (176, 175, 185, 186), (175, 174, 184, 185), (174, 173, 183, 184), (173, 172, 182, 183), (354, 171, 181, 356), (171, 170, 180, 181), (170, 169, 179, 180), (169, 168, 178, 179), (168, 167, 177, 178), (167, 166, 176, 177), (166, 165, 175, 176), (165, 164, 174, 175), (164, 163, 173, 174), (163, 162, 172, 173), (352, 161, 171, 354), (161, 160, 170, 171), (160, 159, 169, 170), (159, 158, 168, 169), (158, 157, 167, 168), (157, 156, 166, 167), (156, 155, 165, 166), (155, 154, 164, 165), (154, 153, 163, 164), (153, 152, 162, 163), (350, 151, 161, 352), (151, 150, 160, 161), (150, 149, 159, 160), (149, 148, 158, 159), (148, 147, 157, 158), (147, 146, 156, 157), (146, 145, 155, 156), (145, 144, 154, 155), (144, 143, 153, 154), (143, 142, 152, 153), (348, 141, 151, 350), (141, 140, 150, 151), (140, 139, 149, 150), (139, 138, 148, 149), (138, 137, 147, 148), (137, 136, 146, 147), (136, 135, 145, 146), (135, 134, 144, 145), (134, 133, 143, 144), (133, 132, 142, 143), (346, 131, 141, 348), (131, 130, 140, 141), (130, 129, 139, 140), (129, 128, 138, 139), (128, 127, 137, 138), (127, 126, 136, 137), (126, 125, 135, 136), (125, 124, 134, 135), (124, 123, 133, 134), (123, 122, 132, 133), (344, 121, 131, 346), (121, 120, 130, 131), (120, 119, 129, 130), (119, 118, 128, 129), (118, 117, 127, 128), (117, 116, 126, 127), (116, 115, 125, 126), (115, 114, 124, 125), (114, 113, 123, 124), (113, 112, 122, 123), (342, 111, 121, 344), (111, 110, 120, 121), (110, 109, 119, 120), (109, 108, 118, 119), (108, 107, 117, 118), (107, 106, 116, 117), (106, 105, 115, 116), (105, 104, 114, 115), (104, 103, 113, 114), (103, 102, 112, 113), (340, 101, 111, 342), (101, 100, 110, 111), (100, 99, 109, 110), (99, 98, 108, 109), (98, 97, 107, 108), (97, 96, 106, 107), (96, 95, 105, 106), (95, 94, 104, 105), (94, 93, 103, 104), (93, 92, 102, 103), (338, 91, 101, 340), (91, 90, 100, 101), (90, 89, 99, 100), (89, 88, 98, 99), (88, 87, 97, 98), (87, 86, 96, 97), (86, 85, 95, 96), (85, 84, 94, 95), (84, 83, 93, 94), (83, 82, 92, 93), (336, 81, 91, 338), (81, 80, 90, 91), (80, 79, 89, 90), (79, 78, 88, 89), (78, 77, 87, 88), (77, 76, 86, 87), (76, 75, 85, 86), (75, 74, 84, 85), (74, 73, 83, 84), (73, 72, 82, 83), (334, 71, 81, 336), (71, 70, 80, 81), (70, 69, 79, 80), (69, 68, 78, 79), (68, 67, 77, 78), (67, 66, 76, 77), (66, 65, 75, 76), (65, 64, 74, 75), (64, 63, 73, 74), (63, 62, 72, 73), (332, 61, 71, 334), (61, 60, 70, 71), (60, 59, 69, 70), (59, 58, 68, 69), (58, 57, 67, 68), (57, 56, 66, 67), (56, 55, 65, 66), (55, 54, 64, 65), (54, 53, 63, 64), (53, 52, 62, 63), (330, 51, 61, 332), (51, 50, 60, 61), (50, 49, 59, 60), (49, 48, 58, 59), (48, 47, 57, 58), (47, 46, 56, 57), (46, 45, 55, 56), (45, 44, 54, 55), (44, 43, 53, 54), (43, 42, 52, 53), (328, 41, 51, 330), (41, 40, 50, 51), (40, 39, 49, 50), (39, 38, 48, 49), (38, 37, 47, 48), (37, 36, 46, 47), (36, 35, 45, 46), (35, 34, 44, 45), (34, 33, 43, 44), (33, 32, 42, 43), (326, 31, 41, 328), (31, 30, 40, 41), (30, 29, 39, 40), (29, 28, 38, 39), (28, 27, 37, 38), (27, 26, 36, 37), (26, 25, 35, 36), (25, 24, 34, 35), (24, 23, 33, 34), (23, 22, 32, 33), (323, 21, 31, 326), (21, 20, 30, 31), (20, 19, 29, 30), (19, 18, 28, 29), (18, 17, 27, 28), (17, 16, 26, 27), (16, 15, 25, 26), (15, 14, 24, 25), (14, 13, 23, 24), (13, 12, 22, 23), (322, 2, 21, 323), (2, 3, 20, 21), (3, 4, 19, 20), (4, 5, 18, 19), (5, 6, 17, 18), (6, 7, 16, 17), (7, 8, 15, 16), (8, 9, 14, 15), (9, 10, 13, 14), (10, 11, 12, 13), (387, 386, 322, 323), (389, 388, 324, 325), (390, 387, 323, 326), (388, 391, 327, 324), (392, 390, 326, 328), (391, 393, 329, 327), (394, 392, 328, 330), (393, 395, 331, 329), (396, 394, 330, 332), (395, 397, 333, 331), (398, 396, 332, 334), (397, 399, 335, 333), (400, 398, 334, 336), (399, 401, 337, 335), (402, 400, 336, 338), (401, 403, 339, 337), (404, 402, 338, 340), (403, 405, 341, 339), (406, 404, 340, 342), (405, 407, 343, 341), (408, 406, 342, 344), (407, 409, 345, 343), (410, 408, 344, 346), (409, 411, 347, 345), (412, 410, 346, 348), (411, 413, 349, 347), (414, 412, 348, 350), (413, 415, 351, 349), (416, 414, 350, 352), (415, 417, 353, 351), (418, 416, 352, 354), (417, 419, 355, 353), (420, 418, 354, 356), (419, 421, 357, 355), (422, 420, 356, 358), (421, 423, 359, 357), (424, 422, 358, 360), (423, 425, 361, 359), (426, 424, 360, 362), (425, 427, 363, 361), (428, 426, 362, 364), (427, 429, 365, 363), (430, 428, 364, 366), (429, 431, 367, 365), (432, 430, 366, 368), (431, 433, 369, 367), (434, 432, 368, 370), (433, 435, 371, 369), (436, 434, 370, 372), (435, 437, 373, 371), (438, 436, 372, 374), (437, 439, 375, 373), (440, 438, 374, 376), (439, 441, 377, 375), (442, 440, 376, 378), (441, 443, 379, 377), (444, 442, 378, 380), (443, 445, 381, 379), (446, 444, 380, 382), (445, 447, 383, 381), (448, 446, 382, 384), (447, 449, 385, 383), (386, 448, 384, 322), (449, 389, 325, 385), (0, 386, 387), (1, 388, 389), (0, 387, 390), (1, 391, 388), (0, 390, 392), (1, 393, 391), (0, 392, 394), (1, 395, 393), (0, 394, 396), (1, 397, 395), (0, 396, 398), (1, 399, 397), (0, 398, 400), (1, 401, 399), (0, 400, 402), (1, 403, 401), (0, 402, 404), (1, 405, 403), (0, 404, 406), (1, 407, 405), (0, 406, 408), (1, 409, 407), (0, 408, 410), (1, 411, 409), (0, 410, 412), (1, 413, 411), (0, 412, 414), (1, 415, 413), (0, 414, 416), (1, 417, 415), (0, 416, 418), (1, 419, 417), (0, 418, 420), (1, 421, 419), (0, 420, 422), (1, 423, 421), (0, 422, 424), (1, 425, 423), (0, 424, 426), (1, 427, 425), (0, 426, 428), (1, 429, 427), (0, 428, 430), (1, 431, 429), (0, 430, 432), (1, 433, 431), (0, 432, 434), (1, 435, 433), (0, 434, 436), (1, 437, 435), (0, 436, 438), (1, 439, 437), (0, 438, 440), (1, 441, 439), (0, 440, 442), (1, 443, 441), (0, 442, 444), (1, 445, 443), (0, 444, 446), (1, 447, 445), (0, 446, 448), (1, 449, 447), (0, 448, 386), (1, 389, 449), (609, 608, 451, 450), (608, 607, 452, 451), (607, 606, 453, 452), (606, 605, 454, 453), (604, 603, 608, 609), (603, 602, 607, 608), (602, 601, 606, 607), (601, 600, 605, 606), (599, 598, 603, 604), (598, 597, 602, 603), (597, 596, 601, 602), (596, 595, 600, 601), (594, 593, 598, 599), (593, 592, 597, 598), (592, 591, 596, 597), (591, 590, 595, 596), (589, 588, 593, 594), (588, 587, 592, 593), (587, 586, 591, 592), (586, 585, 590, 591), (584, 583, 588, 589), (583, 582, 587, 588), (582, 581, 586, 587), (581, 580, 585, 586), (579, 578, 583, 584), (578, 577, 582, 583), (577, 576, 581, 582), (576, 575, 580, 581), (574, 573, 578, 579), (573, 572, 577, 578), (572, 571, 576, 577), (571, 570, 575, 576), (569, 568, 573, 574), (568, 567, 572, 573), (567, 566, 571, 572), (566, 565, 570, 571), (564, 563, 568, 569), (563, 562, 567, 568), (562, 561, 566, 567), (561, 560, 565, 566), (559, 558, 563, 564), (558, 557, 562, 563), (557, 556, 561, 562), (556, 555, 560, 561), (554, 553, 558, 559), (553, 552, 557, 558), (552, 551, 556, 557), (551, 550, 555, 556), (549, 548, 553, 554), (548, 547, 552, 553), (547, 546, 551, 552), (546, 545, 550, 551), (544, 543, 548, 549), (543, 542, 547, 548), (542, 541, 546, 547), (541, 540, 545, 546), (539, 538, 543, 544), (538, 537, 542, 543), (537, 536, 541, 542), (536, 535, 540, 541), (534, 533, 538, 539), (533, 532, 537, 538), (532, 531, 536, 537), (531, 530, 535, 536), (529, 528, 533, 534), (528, 527, 532, 533), (527, 526, 531, 532), (526, 525, 530, 531), (524, 523, 528, 529), (523, 522, 527, 528), (522, 521, 526, 527), (521, 520, 525, 526), (519, 518, 523, 524), (518, 517, 522, 523), (517, 516, 521, 522), (516, 515, 520, 521), (514, 513, 518, 519), (513, 512, 517, 518), (512, 511, 516, 517), (511, 510, 515, 516), (509, 508, 513, 514), (508, 507, 512, 513), (507, 506, 511, 512), (506, 505, 510, 511), (504, 503, 508, 509), (503, 502, 507, 508), (502, 501, 506, 507), (501, 500, 505, 506), (499, 498, 503, 504), (498, 497, 502, 503), (497, 496, 501, 502), (496, 495, 500, 501), (494, 493, 498, 499), (493, 492, 497, 498), (492, 491, 496, 497), (491, 490, 495, 496), (489, 488, 493, 494), (488, 487, 492, 493), (487, 486, 491, 492), (486, 485, 490, 491), (484, 483, 488, 489), (483, 482, 487, 488), (482, 481, 486, 487), (481, 480, 485, 486), (479, 478, 483, 484), (478, 477, 482, 483), (477, 476, 481, 482), (476, 475, 480, 481), (474, 473, 478, 479), (473, 472, 477, 478), (472, 471, 476, 477), (471, 470, 475, 476), (469, 468, 473, 474), (468, 467, 472, 473), (467, 466, 471, 472), (466, 465, 470, 471), (464, 463, 468, 469), (463, 462, 467, 468), (462, 461, 466, 467), (461, 460, 465, 466), (459, 458, 463, 464), (458, 457, 462, 463), (457, 456, 461, 462), (456, 455, 460, 461), (450, 451, 458, 459), (451, 452, 457, 458), (452, 453, 456, 457), (453, 454, 455, 456), (769, 610, 611, 768), (768, 611, 612, 767), (767, 612, 613, 766), (766, 613, 614, 765), (764, 769, 768, 763), (763, 768, 767, 762), (762, 767, 766, 761), (761, 766, 765, 760), (759, 764, 763, 758), (758, 763, 762, 757), (757, 762, 761, 756), (756, 761, 760, 755), (754, 759, 758, 753), (753, 758, 757, 752), (752, 757, 756, 751), (751, 756, 755, 750), (749, 754, 753, 748), (748, 753, 752, 747), (747, 752, 751, 746), (746, 751, 750, 745), (744, 749, 748, 743), (743, 748, 747, 742), (742, 747, 746, 741), (741, 746, 745, 740), (739, 744, 743, 738), (738, 743, 742, 737), (737, 742, 741, 736), (736, 741, 740, 735), (734, 739, 738, 733), (733, 738, 737, 732), (732, 737, 736, 731), (731, 736, 735, 730), (729, 734, 733, 728), (728, 733, 732, 727), (727, 732, 731, 726), (726, 731, 730, 725), (724, 729, 728, 723), (723, 728, 727, 722), (722, 727, 726, 721), (721, 726, 725, 720), (719, 724, 723, 718), (718, 723, 722, 717), (717, 722, 721, 716), (716, 721, 720, 715), (714, 719, 718, 713), (713, 718, 717, 712), (712, 717, 716, 711), (711, 716, 715, 710), (709, 714, 713, 708), (708, 713, 712, 707), (707, 712, 711, 706), (706, 711, 710, 705), (704, 709, 708, 703), (703, 708, 707, 702), (702, 707, 706, 701), (701, 706, 705, 700), (699, 704, 703, 698), (698, 703, 702, 697), (697, 702, 701, 696), (696, 701, 700, 695), (694, 699, 698, 693), (693, 698, 697, 692), (692, 697, 696, 691), (691, 696, 695, 690), (689, 694, 693, 688), (688, 693, 692, 687), (687, 692, 691, 686), (686, 691, 690, 685), (684, 689, 688, 683), (683, 688, 687, 682), (682, 687, 686, 681), (681, 686, 685, 680), (679, 684, 683, 678), (678, 683, 682, 677), (677, 682, 681, 676), (676, 681, 680, 675), (674, 679, 678, 673), (673, 678, 677, 672), (672, 677, 676, 671), (671, 676, 675, 670), (669, 674, 673, 668), (668, 673, 672, 667), (667, 672, 671, 666), (666, 671, 670, 665), (664, 669, 668, 663), (663, 668, 667, 662), (662, 667, 666, 661), (661, 666, 665, 660), (659, 664, 663, 658), (658, 663, 662, 657), (657, 662, 661, 656), (656, 661, 660, 655), (654, 659, 658, 653), (653, 658, 657, 652), (652, 657, 656, 651), (651, 656, 655, 650), (649, 654, 653, 648), (648, 653, 652, 647), (647, 652, 651, 646), (646, 651, 650, 645), (644, 649, 648, 643), (643, 648, 647, 642), (642, 647, 646, 641), (641, 646, 645, 640), (639, 644, 643, 638), (638, 643, 642, 637), (637, 642, 641, 636), (636, 641, 640, 635), (634, 639, 638, 633), (633, 638, 637, 632), (632, 637, 636, 631), (631, 636, 635, 630), (629, 634, 633, 628), (628, 633, 632, 627), (627, 632, 631, 626), (626, 631, 630, 625), (624, 629, 628, 623), (623, 628, 627, 622), (622, 627, 626, 621), (621, 626, 625, 620), (619, 624, 623, 618), (618, 623, 622, 617), (617, 622, 621, 616), (616, 621, 620, 615), (610, 619, 618, 611), (611, 618, 617, 612), (612, 617, 616, 613), (613, 616, 615, 614)])
me_cylinder.polygons.foreach_set('use_smooth', [True] * 736)
me_cylinder.polygons.foreach_set('material_index', [2, 2, 2, 2, 2, 2, 2, 2, 2, 2, 2, 2, 2, 2, 2, 2, 2, 2, 2, 2, 2, 2, 2, 2, 2, 2, 2, 2, 2, 2, 2, 2, 12, 11, 10, 9, 8, 7, 6, 5, 4, 3, 12, 11, 10, 9, 8, 7, 6, 5, 4, 3, 12, 11, 10, 9, 8, 7, 6, 5, 4, 3, 12, 11, 10, 9, 8, 7, 6, 5, 4, 3, 12, 11, 10, 9, 8, 7, 6, 5, 4, 3, 12, 11, 10, 9, 8, 7, 6, 5, 4, 3, 12, 11, 10, 9, 8, 7, 6, 5, 4, 3, 12, 11, 10, 9, 8, 7, 6, 5, 4, 3, 12, 11, 10, 9, 8, 7, 6, 5, 4, 3, 12, 11, 10, 9, 8, 7, 6, 5, 4, 3, 12, 11, 10, 9, 8, 7, 6, 5, 4, 3, 12, 11, 10, 9, 8, 7, 6, 5, 4, 3, 12, 11, 10, 9, 8, 7, 6, 5, 4, 3, 12, 11, 10, 9, 8, 7, 6, 5, 4, 3, 12, 11, 10, 9, 8, 7, 6, 5, 4, 3, 12, 11, 10, 9, 8, 7, 6, 5, 4, 3, 12, 11, 10, 9, 8, 7, 6, 5, 4, 3, 12, 11, 10, 9, 8, 7, 6, 5, 4, 3, 12, 11, 10, 9, 8, 7, 6, 5, 4, 3, 12, 11, 10, 9, 8, 7, 6, 5, 4, 3, 12, 11, 10, 9, 8, 7, 6, 5, 4, 3, 12, 11, 10, 9, 8, 7, 6, 5, 4, 3, 12, 11, 10, 9, 8, 7, 6, 5, 4, 3, 12, 11, 10, 9, 8, 7, 6, 5, 4, 3, 12, 11, 10, 9, 8, 7, 6, 5, 4, 3, 12, 11, 10, 9, 8, 7, 6, 5, 4, 3, 12, 11, 10, 9, 8, 7, 6, 5, 4, 3, 12, 11, 10, 9, 8, 7, 6, 5, 4, 3, 12, 11, 10, 9, 8, 7, 6, 5, 4, 3, 12, 11, 10, 9, 8, 7, 6, 5, 4, 3, 12, 11, 10, 9, 8, 7, 6, 5, 4, 3, 12, 11, 10, 9, 8, 7, 6, 5, 4, 3, 1, 1, 1, 1, 1, 1, 1, 1, 1, 1, 1, 1, 1, 1, 1, 1, 1, 1, 1, 1, 1, 1, 1, 1, 1, 1, 1, 1, 1, 1, 1, 1, 1, 1, 1, 1, 1, 1, 1, 1, 1, 1, 1, 1, 1, 1, 1, 1, 1, 1, 1, 1, 1, 1, 1, 1, 1, 1, 1, 1, 1, 1, 1, 1, 1, 1, 1, 1, 1, 1, 1, 1, 1, 1, 1, 1, 1, 1, 1, 1, 1, 1, 1, 1, 1, 1, 1, 1, 1, 1, 1, 1, 1, 1, 1, 1, 1, 1, 1, 1, 1, 1, 1, 1, 1, 1, 1, 1, 1, 1, 1, 1, 1, 1, 1, 1, 1, 1, 1, 1, 1, 1, 1, 1, 1, 1, 1, 1, 0, 0, 0, 0, 0, 0, 0, 0, 0, 0, 0, 0, 0, 0, 0, 0, 0, 0, 0, 0, 0, 0, 0, 0, 0, 0, 0, 0, 0, 0, 0, 0, 0, 0, 0, 0, 0, 0, 0, 0, 0, 0, 0, 0, 0, 0, 0, 0, 0, 0, 0, 0, 0, 0, 0, 0, 0, 0, 0, 0, 0, 0, 0, 0, 0, 0, 0, 0, 0, 0, 0, 0, 0, 0, 0, 0, 0, 0, 0, 0, 0, 0, 0, 0, 0, 0, 0, 0, 0, 0, 0, 0, 0, 0, 0, 0, 0, 0, 0, 0, 0, 0, 0, 0, 0, 0, 0, 0, 0, 0, 0, 0, 0, 0, 0, 0, 0, 0, 0, 0, 0, 0, 0, 0, 0, 0, 0, 0, 0, 0, 0, 0, 0, 0, 0, 0, 0, 0, 0, 0, 0, 0, 0, 0, 0, 0, 0, 0, 0, 0, 0, 0, 0, 0, 0, 0, 0, 0, 0, 0, 0, 0, 0, 0, 0, 0, 0, 0, 0, 0, 0, 0, 0, 0, 0, 0, 0, 0, 0, 0, 0, 0, 0, 0, 0, 0, 0, 0, 0, 0, 0, 0, 0, 0, 0, 0, 0, 0, 0, 0, 0, 0, 0, 0, 0, 0, 0, 0, 0, 0, 0, 0, 0, 0, 0, 0, 0, 0, 0, 0, 0, 0, 0, 0, 0, 0, 0, 0, 0, 0, 0, 0, 0, 0, 0, 0, 0, 0, 0, 0, 0, 0, 0, 0, 0, 0, 0, 0, 0, 0, 0, 0, 0, 0, 0, 0])
_uv = me_cylinder.uv_layers.new(name='UVMap')
_uv.uv.foreach_set('vector', [0.09581, 0.3606, 0.05324, 0.3607, 0.05289, 0.3398, 0.09563, 0.3394, 0.09563, 0.3394, 0.05289, 0.3398, 0.05241, 0.3187, 0.09534, 0.3181, 0.09534, 0.3181, 0.05241, 0.3187, 0.05182, 0.2974, 0.09495, 0.2966, 0.09495, 0.2966, 0.05182, 0.2974, 0.05116, 0.276, 0.09446, 0.2751, 0.09446, 0.2751, 0.05116, 0.276, 0.0505, 0.2545, 0.09406, 0.2535, 0.09406, 0.2535, 0.0505, 0.2545, 0.04999, 0.2328, 0.09343, 0.2318, 0.09343, 0.2318, 0.04999, 0.2328, 0.04917, 0.2112, 0.0927, 0.2101, 0.0927, 0.2101, 0.04917, 0.2112, 0.04837, 0.1897, 0.09202, 0.1884, 0.09202, 0.1884, 0.04837, 0.1897, 0.04786, 0.1683, 0.09121, 0.1666, 0.09121, 0.1666, 0.04786, 0.1683, 0.04675, 0.1469, 0.09021, 0.1449, 0.09021, 0.1449, 0.04675, 0.1469, 0.04541, 0.1257, 0.089, 0.123, 0.089, 0.123, 0.04541, 0.1257, 0.04357, 0.1046, 0.08736, 0.1011, 0.08736, 0.1011, 0.04357, 0.1046, 0.04146, 0.08336, 0.0856, 0.07882, 0.0856, 0.07882, 0.04146, 0.08336, 0.03812, 0.06195, 0.08334, 0.05621, 0.08334, 0.05621, 0.03812, 0.06195, 0.03403, 0.03995, 0.0808, 0.0329, 0.0808, 0.0329, 0.03403, 0.03995, 0.02826, 0.01674, 0.07814, 0.008365, 0.07612, 0.7037, 0.02886, 0.6951, 0.03474, 0.6728, 0.07914, 0.6808, 0.07914, 0.6808, 0.03474, 0.6728, 0.03887, 0.6518, 0.08199, 0.6585, 0.08199, 0.6585, 0.03887, 0.6518, 0.04194, 0.6312, 0.0845, 0.6367, 0.0845, 0.6367, 0.04194, 0.6312, 0.04431, 0.6106, 0.08666, 0.6152, 0.08666, 0.6152, 0.04431, 0.6106, 0.04617, 0.59, 0.08847, 0.5938, 0.08847, 0.5938, 0.04617, 0.59, 0.04767, 0.5694, 0.09, 0.5725, 0.09, 0.5725, 0.04767, 0.5694, 0.04888, 0.5486, 0.09129, 0.5512, 0.09129, 0.5512, 0.04888, 0.5486, 0.04993, 0.5277, 0.09238, 0.53, 0.09238, 0.53, 0.04993, 0.5277, 0.05096, 0.5067, 0.0933, 0.5088, 0.0933, 0.5088, 0.05096, 0.5067, 0.05148, 0.4858, 0.09406, 0.4876, 0.09406, 0.4876, 0.05148, 0.4858, 0.05228, 0.4649, 0.09469, 0.4664, 0.09469, 0.4664, 0.05228, 0.4649, 0.05296, 0.444, 0.0952, 0.4452, 0.0952, 0.4452, 0.05296, 0.444, 0.05308, 0.4232, 0.09555, 0.4241, 0.09555, 0.4241, 0.05308, 0.4232, 0.0534, 0.4024, 0.09577, 0.403, 0.09577, 0.403, 0.0534, 0.4024, 0.05343, 0.3816, 0.09586, 0.3818, 0.09586, 0.3818, 0.05343, 0.3816, 0.05324, 0.3607, 0.09581, 0.3606, 0.5529, 0.382, 0.5109, 0.3824, 0.5107, 0.3614, 0.5525, 0.3614, 0.5109, 0.3824, 0.4646, 0.3828, 0.4645, 0.3615, 0.5107, 0.3614, 0.4646, 0.3828, 0.4177, 0.383, 0.4177, 0.3615, 0.4645, 0.3615, 0.4177, 0.383, 0.3723, 0.3829, 0.3724, 0.3612, 0.4177, 0.3615, 0.3723, 0.3829, 0.3267, 0.3828, 0.3268, 0.361, 0.3724, 0.3612, 0.3267, 0.3828, 0.2809, 0.3825, 0.281, 0.3608, 0.3268, 0.361, 0.2809, 0.3825, 0.2352, 0.3823, 0.2353, 0.3605, 0.281, 0.3608, 0.2352, 0.3823, 0.1897, 0.382, 0.1898, 0.3604, 0.2353, 0.3605, 0.1897, 0.382, 0.1426, 0.3818, 0.1426, 0.3604, 0.1898, 0.3604, 0.1426, 0.3818, 0.09586, 0.3818, 0.09581, 0.3606, 0.1426, 0.3604, 0.5533, 0.4027, 0.5112, 0.4034, 0.5109, 0.3824, 0.5529, 0.382, 0.5112, 0.4034, 0.4647, 0.4041, 0.4646, 0.3828, 0.5109, 0.3824, 0.4647, 0.4041, 0.4177, 0.4045, 0.4177, 0.383, 0.4646, 0.3828, 0.4177, 0.4045, 0.3723, 0.4046, 0.3723, 0.3829, 0.4177, 0.383, 0.3723, 0.4046, 0.3266, 0.4045, 0.3267, 0.3828, 0.3723, 0.3829, 0.3266, 0.4045, 0.2808, 0.4043, 0.2809, 0.3825, 0.3267, 0.3828, 0.2808, 0.4043, 0.2351, 0.404, 0.2352, 0.3823, 0.2809, 0.3825, 0.2351, 0.404, 0.1896, 0.4036, 0.1897, 0.382, 0.2352, 0.3823, 0.1896, 0.4036, 0.1424, 0.4033, 0.1426, 0.3818, 0.1897, 0.382, 0.1424, 0.4033, 0.09577, 0.403, 0.09586, 0.3818, 0.1426, 0.3818, 0.554, 0.4235, 0.5116, 0.4245, 0.5112, 0.4034, 0.5533, 0.4027, 0.5116, 0.4245, 0.4649, 0.4255, 0.4647, 0.4041, 0.5112, 0.4034, 0.4649, 0.4255, 0.4178, 0.4261, 0.4177, 0.4045, 0.4647, 0.4041, 0.4178, 0.4261, 0.3723, 0.4263, 0.3723, 0.4046, 0.4177, 0.4045, 0.3723, 0.4263, 0.3265, 0.4263, 0.3266, 0.4045, 0.3723, 0.4046, 0.3265, 0.4263, 0.2807, 0.4261, 0.2808, 0.4043, 0.3266, 0.4045, 0.2807, 0.4261, 0.2349, 0.4257, 0.2351, 0.404, 0.2808, 0.4043, 0.2349, 0.4257, 0.1893, 0.4252, 0.1896, 0.4036, 0.2351, 0.404, 0.1893, 0.4252, 0.1422, 0.4247, 0.1424, 0.4033, 0.1896, 0.4036, 0.1422, 0.4247, 0.09555, 0.4241, 0.09577, 0.403, 0.1424, 0.4033, 0.5548, 0.4444, 0.5123, 0.4456, 0.5116, 0.4245, 0.554, 0.4235, 0.5123, 0.4456, 0.4653, 0.4469, 0.4649, 0.4255, 0.5116, 0.4245, 0.4653, 0.4469, 0.4181, 0.4478, 0.4178, 0.4261, 0.4649, 0.4255, 0.4181, 0.4478, 0.3724, 0.4481, 0.3723, 0.4263, 0.4178, 0.4261, 0.3724, 0.4481, 0.3265, 0.4482, 0.3265, 0.4263, 0.3723, 0.4263, 0.3265, 0.4482, 0.2805, 0.448, 0.2807, 0.4261, 0.3265, 0.4263, 0.2805, 0.448, 0.2346, 0.4475, 0.2349, 0.4257, 0.2807, 0.4261, 0.2346, 0.4475, 0.189, 0.4468, 0.1893, 0.4252, 0.2349, 0.4257, 0.189, 0.4468, 0.1418, 0.4461, 0.1422, 0.4247, 0.1893, 0.4252, 0.1418, 0.4461, 0.0952, 0.4452, 0.09555, 0.4241, 0.1422, 0.4247, 0.5557, 0.4654, 0.5128, 0.4669, 0.5123, 0.4456, 0.5548, 0.4444, 0.5128, 0.4669, 0.466, 0.4684, 0.4653, 0.4469, 0.5123, 0.4456, 0.466, 0.4684, 0.4184, 0.4695, 0.4181, 0.4478, 0.4653, 0.4469, 0.4184, 0.4695, 0.3725, 0.47, 0.3724, 0.4481, 0.4181, 0.4478, 0.3725, 0.47, 0.3265, 0.4701, 0.3265, 0.4482, 0.3724, 0.4481, 0.3265, 0.4701, 0.2803, 0.4699, 0.2805, 0.448, 0.3265, 0.4482, 0.2803, 0.4699, 0.2343, 0.4693, 0.2346, 0.4475, 0.2805, 0.448, 0.2343, 0.4693, 0.1886, 0.4685, 0.189, 0.4468, 0.2346, 0.4475, 0.1886, 0.4685, 0.1414, 0.4675, 0.1418, 0.4461, 0.189, 0.4468, 0.1414, 0.4675, 0.09469, 0.4664, 0.0952, 0.4452, 0.1418, 0.4461, 0.5568, 0.4865, 0.5137, 0.4883, 0.5128, 0.4669, 0.5557, 0.4654, 0.5137, 0.4883, 0.4665, 0.4901, 0.466, 0.4684, 0.5128, 0.4669, 0.4665, 0.4901, 0.4188, 0.4913, 0.4184, 0.4695, 0.466, 0.4684, 0.4188, 0.4913, 0.3727, 0.4919, 0.3725, 0.47, 0.4184, 0.4695, 0.3727, 0.4919, 0.3264, 0.4921, 0.3265, 0.4701, 0.3725, 0.47, 0.3264, 0.4921, 0.2801, 0.4919, 0.2803, 0.4699, 0.3265, 0.4701, 0.2801, 0.4919, 0.234, 0.4912, 0.2343, 0.4693, 0.2803, 0.4699, 0.234, 0.4912, 0.1882, 0.4902, 0.1886, 0.4685, 0.2343, 0.4693, 0.1882, 0.4902, 0.1408, 0.489, 0.1414, 0.4675, 0.1886, 0.4685, 0.1408, 0.489, 0.09406, 0.4876, 0.09469, 0.4664, 0.1414, 0.4675, 0.558, 0.5078, 0.5147, 0.5099, 0.5137, 0.4883, 0.5568, 0.4865, 0.5147, 0.5099, 0.4671, 0.5119, 0.4665, 0.4901, 0.5137, 0.4883, 0.4671, 0.5119, 0.4192, 0.5133, 0.4188, 0.4913, 0.4665, 0.4901, 0.4192, 0.5133, 0.3729, 0.514, 0.3727, 0.4919, 0.4188, 0.4913, 0.3729, 0.514, 0.3264, 0.5142, 0.3264, 0.4921, 0.3727, 0.4919, 0.3264, 0.5142, 0.2799, 0.5139, 0.2801, 0.4919, 0.3264, 0.4921, 0.2799, 0.5139, 0.2335, 0.5132, 0.234, 0.4912, 0.2801, 0.4919, 0.2335, 0.5132, 0.1876, 0.512, 0.1882, 0.4902, 0.234, 0.4912, 0.1876, 0.512, 0.1401, 0.5105, 0.1408, 0.489, 0.1882, 0.4902, 0.1401, 0.5105, 0.0933, 0.5088, 0.09406, 0.4876, 0.1408, 0.489, 0.5592, 0.5293, 0.5158, 0.5315, 0.5147, 0.5099, 0.558, 0.5078, 0.5158, 0.5315, 0.4679, 0.5338, 0.4671, 0.5119, 0.5147, 0.5099, 0.4679, 0.5338, 0.4197, 0.5353, 0.4192, 0.5133, 0.4671, 0.5119, 0.4197, 0.5353, 0.3732, 0.5362, 0.3729, 0.514, 0.4192, 0.5133, 0.3732, 0.5362, 0.3264, 0.5364, 0.3264, 0.5142, 0.3729, 0.514, 0.3264, 0.5364, 0.2796, 0.5361, 0.2799, 0.5139, 0.3264, 0.5142, 0.2796, 0.5361, 0.233, 0.5352, 0.2335, 0.5132, 0.2799, 0.5139, 0.233, 0.5352, 0.1869, 0.5338, 0.1876, 0.512, 0.2335, 0.5132, 0.1869, 0.5338, 0.1393, 0.532, 0.1401, 0.5105, 0.1876, 0.512, 0.1393, 0.532, 0.09238, 0.53, 0.0933, 0.5088, 0.1401, 0.5105, 0.5604, 0.5509, 0.517, 0.5533, 0.5158, 0.5315, 0.5592, 0.5293, 0.517, 0.5533, 0.4688, 0.5558, 0.4679, 0.5338, 0.5158, 0.5315, 0.4688, 0.5558, 0.4203, 0.5575, 0.4197, 0.5353, 0.4679, 0.5338, 0.4203, 0.5575, 0.3734, 0.5585, 0.3732, 0.5362, 0.4197, 0.5353, 0.3734, 0.5585, 0.3264, 0.5588, 0.3264, 0.5364, 0.3732, 0.5362, 0.3264, 0.5588, 0.2793, 0.5584, 0.2796, 0.5361, 0.3264, 0.5364, 0.2793, 0.5584, 0.2324, 0.5574, 0.233, 0.5352, 0.2796, 0.5361, 0.2324, 0.5574, 0.1861, 0.5557, 0.1869, 0.5338, 0.233, 0.5352, 0.1861, 0.5557, 0.1383, 0.5536, 0.1393, 0.532, 0.1869, 0.5338, 0.1383, 0.5536, 0.09129, 0.5512, 0.09238, 0.53, 0.1393, 0.532, 0.562, 0.5725, 0.5183, 0.5751, 0.517, 0.5533, 0.5604, 0.5509, 0.5183, 0.5751, 0.4699, 0.5779, 0.4688, 0.5558, 0.517, 0.5533, 0.4699, 0.5779, 0.421, 0.5799, 0.4203, 0.5575, 0.4688, 0.5558, 0.421, 0.5799, 0.3738, 0.581, 0.3734, 0.5585, 0.4203, 0.5575, 0.3738, 0.581, 0.3263, 0.5813, 0.3264, 0.5588, 0.3734, 0.5585, 0.3263, 0.5813, 0.2789, 0.5808, 0.2793, 0.5584, 0.3264, 0.5588, 0.2789, 0.5808, 0.2318, 0.5797, 0.2324, 0.5574, 0.2793, 0.5584, 0.2318, 0.5797, 0.1851, 0.5778, 0.1861, 0.5557, 0.2324, 0.5574, 0.1851, 0.5778, 0.1371, 0.5753, 0.1383, 0.5536, 0.1861, 0.5557, 0.1371, 0.5753, 0.09, 0.5725, 0.09129, 0.5512, 0.1383, 0.5536, 0.5636, 0.5939, 0.5198, 0.597, 0.5183, 0.5751, 0.562, 0.5725, 0.5198, 0.597, 0.4711, 0.6001, 0.4699, 0.5779, 0.5183, 0.5751, 0.4711, 0.6001, 0.4218, 0.6024, 0.421, 0.5799, 0.4699, 0.5779, 0.4218, 0.6024, 0.3741, 0.6036, 0.3738, 0.581, 0.421, 0.5799, 0.3741, 0.6036, 0.3263, 0.604, 0.3263, 0.5813, 0.3738, 0.581, 0.3263, 0.604, 0.2785, 0.6035, 0.2789, 0.5808, 0.3263, 0.5813, 0.2785, 0.6035, 0.231, 0.6021, 0.2318, 0.5797, 0.2789, 0.5808, 0.231, 0.6021, 0.184, 0.5999, 0.1851, 0.5778, 0.2318, 0.5797, 0.184, 0.5999, 0.1357, 0.5971, 0.1371, 0.5753, 0.1851, 0.5778, 0.1357, 0.5971, 0.08847, 0.5938, 0.09, 0.5725, 0.1371, 0.5753, 0.5657, 0.6151, 0.5215, 0.6191, 0.5198, 0.597, 0.5636, 0.5939, 0.5215, 0.6191, 0.4725, 0.6226, 0.4711, 0.6001, 0.5198, 0.597, 0.4725, 0.6226, 0.4226, 0.6252, 0.4218, 0.6024, 0.4711, 0.6001, 0.4226, 0.6252, 0.3745, 0.6265, 0.3741, 0.6036, 0.4218, 0.6024, 0.3745, 0.6265, 0.3262, 0.6269, 0.3263, 0.604, 0.3741, 0.6036, 0.3262, 0.6269, 0.278, 0.6263, 0.2785, 0.6035, 0.3263, 0.604, 0.278, 0.6263, 0.2301, 0.6247, 0.231, 0.6021, 0.2785, 0.6035, 0.2301, 0.6247, 0.1827, 0.6223, 0.184, 0.5999, 0.231, 0.6021, 0.1827, 0.6223, 0.1341, 0.619, 0.1357, 0.5971, 0.184, 0.5999, 0.1341, 0.619, 0.08666, 0.6152, 0.08847, 0.5938, 0.1357, 0.5971, 0.5681, 0.6364, 0.5235, 0.6415, 0.5215, 0.6191, 0.5657, 0.6151, 0.5235, 0.6415, 0.474, 0.6453, 0.4725, 0.6226, 0.5215, 0.6191, 0.474, 0.6453, 0.4236, 0.6481, 0.4226, 0.6252, 0.4725, 0.6226, 0.4236, 0.6481, 0.375, 0.6496, 0.3745, 0.6265, 0.4226, 0.6252, 0.375, 0.6496, 0.3262, 0.65, 0.3262, 0.6269, 0.3745, 0.6265, 0.3262, 0.65, 0.2775, 0.6493, 0.278, 0.6263, 0.3262, 0.6269, 0.2775, 0.6493, 0.2291, 0.6475, 0.2301, 0.6247, 0.278, 0.6263, 0.2291, 0.6475, 0.1813, 0.6448, 0.1827, 0.6223, 0.2301, 0.6247, 0.1813, 0.6448, 0.1323, 0.641, 0.1341, 0.619, 0.1827, 0.6223, 0.1323, 0.641, 0.0845, 0.6367, 0.08666, 0.6152, 0.1341, 0.619, 0.5715, 0.6581, 0.5259, 0.6643, 0.5235, 0.6415, 0.5681, 0.6364, 0.5259, 0.6643, 0.4754, 0.6682, 0.474, 0.6453, 0.5235, 0.6415, 0.4754, 0.6682, 0.4246, 0.6713, 0.4236, 0.6481, 0.474, 0.6453, 0.4246, 0.6713, 0.3754, 0.6729, 0.375, 0.6496, 0.4236, 0.6481, 0.3754, 0.6729, 0.3261, 0.6733, 0.3262, 0.65, 0.375, 0.6496, 0.3261, 0.6733, 0.2769, 0.6725, 0.2775, 0.6493, 0.3262, 0.65, 0.2769, 0.6725, 0.2279, 0.6706, 0.2291, 0.6475, 0.2775, 0.6493, 0.2279, 0.6706, 0.1796, 0.6675, 0.1813, 0.6448, 0.2291, 0.6475, 0.1796, 0.6675, 0.1302, 0.6631, 0.1323, 0.641, 0.1813, 0.6448, 0.1302, 0.6631, 0.08199, 0.6585, 0.0845, 0.6367, 0.1323, 0.641, 0.5759, 0.6804, 0.5286, 0.6878, 0.5259, 0.6643, 0.5715, 0.6581, 0.5286, 0.6878, 0.4768, 0.6914, 0.4754, 0.6682, 0.5259, 0.6643, 0.4768, 0.6914, 0.4258, 0.6948, 0.4246, 0.6713, 0.4754, 0.6682, 0.4258, 0.6948, 0.3759, 0.6966, 0.3754, 0.6729, 0.4246, 0.6713, 0.3759, 0.6966, 0.326, 0.6969, 0.3261, 0.6733, 0.3754, 0.6729, 0.326, 0.6969, 0.2762, 0.696, 0.2769, 0.6725, 0.3261, 0.6733, 0.2762, 0.696, 0.2267, 0.6939, 0.2279, 0.6706, 0.2769, 0.6725, 0.2267, 0.6939, 0.1778, 0.6904, 0.1796, 0.6675, 0.2279, 0.6706, 0.1778, 0.6904, 0.128, 0.6853, 0.1302, 0.6631, 0.1796, 0.6675, 0.128, 0.6853, 0.07914, 0.6808, 0.08199, 0.6585, 0.1302, 0.6631, 0.582, 0.704, 0.5314, 0.7126, 0.5286, 0.6878, 0.5759, 0.6804, 0.5314, 0.7126, 0.4783, 0.7145, 0.4768, 0.6914, 0.5286, 0.6878, 0.4783, 0.7145, 0.4271, 0.7187, 0.4258, 0.6948, 0.4768, 0.6914, 0.4271, 0.7187, 0.3764, 0.7205, 0.3759, 0.6966, 0.4258, 0.6948, 0.3764, 0.7205, 0.3258, 0.7208, 0.326, 0.6969, 0.3759, 0.6966, 0.3258, 0.7208, 0.2754, 0.7198, 0.2762, 0.696, 0.326, 0.6969, 0.2754, 0.7198, 0.2253, 0.7175, 0.2267, 0.6939, 0.2762, 0.696, 0.2253, 0.7175, 0.1756, 0.7138, 0.1778, 0.6904, 0.2267, 0.6939, 0.1756, 0.7138, 0.1257, 0.7074, 0.128, 0.6853, 0.1778, 0.6904, 0.1257, 0.7074, 0.07612, 0.7037, 0.07914, 0.6808, 0.128, 0.6853, 0.5779, 0.04849, 0.5323, 0.04033, 0.5354, 0.01683, 0.5839, 0.02554, 0.5323, 0.04033, 0.4824, 0.03566, 0.4847, 0.01318, 0.5354, 0.01683, 0.4824, 0.03566, 0.4319, 0.03051, 0.4341, 0.006831, 0.4847, 0.01318, 0.4319, 0.03051, 0.3825, 0.02705, 0.3839, 0.003267, 0.4341, 0.006831, 0.3825, 0.02705, 0.3328, 0.02498, 0.3335, 0.001103, 0.3839, 0.003267, 0.3328, 0.02498, 0.2828, 0.02411, 0.2829, 0.0001841, 0.3335, 0.001103, 0.2828, 0.02411, 0.2328, 0.02447, 0.2323, 0.0005349, 0.2829, 0.0001841, 0.2328, 0.02447, 0.1831, 0.02614, 0.1818, 0.002363, 0.2323, 0.0005349, 0.1831, 0.02614, 0.1322, 0.02949, 0.1308, 0.006504, 0.1818, 0.002363, 0.1322, 0.02949, 0.0808, 0.0329, 0.07814, 0.008365, 0.1308, 0.006504, 0.5736, 0.07017, 0.5293, 0.06316, 0.5323, 0.04033, 0.5779, 0.04849, 0.5293, 0.06316, 0.4801, 0.05826, 0.4824, 0.03566, 0.5323, 0.04033, 0.4801, 0.05826, 0.43, 0.05375, 0.4319, 0.03051, 0.4824, 0.03566, 0.43, 0.05375, 0.3813, 0.05054, 0.3825, 0.02705, 0.4319, 0.03051, 0.3813, 0.05054, 0.3321, 0.04859, 0.3328, 0.02498, 0.3825, 0.02705, 0.3321, 0.04859, 0.2827, 0.04777, 0.2828, 0.02411, 0.3328, 0.02498, 0.2827, 0.04777, 0.2333, 0.04809, 0.2328, 0.02447, 0.2828, 0.02411, 0.2333, 0.04809, 0.1842, 0.04958, 0.1831, 0.02614, 0.2328, 0.02447, 0.1842, 0.04958, 0.1336, 0.0525, 0.1322, 0.02949, 0.1831, 0.02614, 0.1336, 0.0525, 0.08334, 0.05621, 0.0808, 0.0329, 0.1322, 0.02949, 0.5703, 0.09148, 0.5266, 0.08547, 0.5293, 0.06316, 0.5736, 0.07017, 0.5266, 0.08547, 0.4779, 0.08075, 0.4801, 0.05826, 0.5293, 0.06316, 0.4779, 0.08075, 0.4283, 0.07671, 0.43, 0.05375, 0.4801, 0.05826, 0.4283, 0.07671, 0.3801, 0.07377, 0.3813, 0.05054, 0.43, 0.05375, 0.3801, 0.07377, 0.3314, 0.07194, 0.3321, 0.04859, 0.3813, 0.05054, 0.3314, 0.07194, 0.2826, 0.07116, 0.2827, 0.04777, 0.3321, 0.04859, 0.2826, 0.07116, 0.2337, 0.07144, 0.2333, 0.04809, 0.2827, 0.04777, 0.2337, 0.07144, 0.1851, 0.07275, 0.1842, 0.04958, 0.2333, 0.04809, 0.1851, 0.07275, 0.1349, 0.07535, 0.1336, 0.0525, 0.1842, 0.04958, 0.1349, 0.07535, 0.0856, 0.07882, 0.08334, 0.05621, 0.1336, 0.0525, 0.5676, 0.1128, 0.5242, 0.1075, 0.5266, 0.08547, 0.5703, 0.09148, 0.5242, 0.1075, 0.4759, 0.1031, 0.4779, 0.08075, 0.5266, 0.08547, 0.4759, 0.1031, 0.4267, 0.09944, 0.4283, 0.07671, 0.4779, 0.08075, 0.4267, 0.09944, 0.379, 0.09675, 0.3801, 0.07377, 0.4283, 0.07671, 0.379, 0.09675, 0.3308, 0.09505, 0.3314, 0.07194, 0.3801, 0.07377, 0.3308, 0.09505, 0.2824, 0.09431, 0.2826, 0.07116, 0.3314, 0.07194, 0.2824, 0.09431, 0.2341, 0.09454, 0.2337, 0.07144, 0.2826, 0.07116, 0.2341, 0.09454, 0.186, 0.09568, 0.1851, 0.07275, 0.2337, 0.07144, 0.186, 0.09568, 0.1363, 0.09793, 0.1349, 0.07535, 0.1851, 0.07275, 0.1363, 0.09793, 0.08736, 0.1011, 0.0856, 0.07882, 0.1349, 0.07535, 0.5651, 0.1341, 0.522, 0.1293, 0.5242, 0.1075, 0.5676, 0.1128, 0.522, 0.1293, 0.4741, 0.1253, 0.4759, 0.1031, 0.5242, 0.1075, 0.4741, 0.1253, 0.4253, 0.122, 0.4267, 0.09944, 0.4759, 0.1031, 0.4253, 0.122, 0.378, 0.1195, 0.379, 0.09675, 0.4267, 0.09944, 0.378, 0.1195, 0.3303, 0.1179, 0.3308, 0.09505, 0.379, 0.09675, 0.3303, 0.1179, 0.2823, 0.1172, 0.2824, 0.09431, 0.3308, 0.09505, 0.2823, 0.1172, 0.2344, 0.1174, 0.2341, 0.09454, 0.2824, 0.09431, 0.2344, 0.1174, 0.1867, 0.1184, 0.186, 0.09568, 0.2341, 0.09454, 0.1867, 0.1184, 0.1373, 0.1204, 0.1363, 0.09793, 0.186, 0.09568, 0.1373, 0.1204, 0.089, 0.123, 0.08736, 0.1011, 0.1363, 0.09793, 0.563, 0.1554, 0.52, 0.151, 0.522, 0.1293, 0.5651, 0.1341, 0.52, 0.151, 0.4724, 0.1473, 0.4741, 0.1253, 0.522, 0.1293, 0.4724, 0.1473, 0.424, 0.1443, 0.4253, 0.122, 0.4741, 0.1253, 0.424, 0.1443, 0.3771, 0.1421, 0.378, 0.1195, 0.4253, 0.122, 0.3771, 0.1421, 0.3297, 0.1406, 0.3303, 0.1179, 0.378, 0.1195, 0.3297, 0.1406, 0.2822, 0.14, 0.2823, 0.1172, 0.3303, 0.1179, 0.2822, 0.14, 0.2346, 0.1401, 0.2344, 0.1174, 0.2823, 0.1172, 0.2346, 0.1401, 0.1873, 0.1409, 0.1867, 0.1184, 0.2344, 0.1174, 0.1873, 0.1409, 0.1384, 0.1427, 0.1373, 0.1204, 0.1867, 0.1184, 0.1384, 0.1427, 0.09021, 0.1449, 0.089, 0.123, 0.1373, 0.1204, 0.5611, 0.1765, 0.5183, 0.1725, 0.52, 0.151, 0.563, 0.1554, 0.5183, 0.1725, 0.471, 0.1692, 0.4724, 0.1473, 0.52, 0.151, 0.471, 0.1692, 0.4229, 0.1665, 0.424, 0.1443, 0.4724, 0.1473, 0.4229, 0.1665, 0.3763, 0.1645, 0.3771, 0.1421, 0.424, 0.1443, 0.3763, 0.1645, 0.3293, 0.1632, 0.3297, 0.1406, 0.3771, 0.1421, 0.3293, 0.1632, 0.2821, 0.1626, 0.2822, 0.14, 0.3297, 0.1406, 0.2821, 0.1626, 0.2349, 0.1626, 0.2346, 0.1401, 0.2822, 0.14, 0.2349, 0.1626, 0.1879, 0.1633, 0.1873, 0.1409, 0.2346, 0.1401, 0.1879, 0.1633, 0.1393, 0.1648, 0.1384, 0.1427, 0.1873, 0.1409, 0.1393, 0.1648, 0.09121, 0.1666, 0.09021, 0.1449, 0.1384, 0.1427, 0.5594, 0.1974, 0.5167, 0.1938, 0.5183, 0.1725, 0.5611, 0.1765, 0.5167, 0.1938, 0.4696, 0.1909, 0.471, 0.1692, 0.5183, 0.1725, 0.4696, 0.1909, 0.4219, 0.1885, 0.4229, 0.1665, 0.471, 0.1692, 0.4219, 0.1885, 0.3756, 0.1867, 0.3763, 0.1645, 0.4229, 0.1665, 0.3756, 0.1867, 0.3288, 0.1855, 0.3293, 0.1632, 0.3763, 0.1645, 0.3288, 0.1855, 0.282, 0.185, 0.2821, 0.1626, 0.3293, 0.1632, 0.282, 0.185, 0.2351, 0.185, 0.2349, 0.1626, 0.2821, 0.1626, 0.2351, 0.185, 0.1884, 0.1856, 0.1879, 0.1633, 0.2349, 0.1626, 0.1884, 0.1856, 0.14, 0.1868, 0.1393, 0.1648, 0.1879, 0.1633, 0.14, 0.1868, 0.09202, 0.1884, 0.09121, 0.1666, 0.1393, 0.1648, 0.5575, 0.2183, 0.5153, 0.2151, 0.5167, 0.1938, 0.5594, 0.1974, 0.5153, 0.2151, 0.4685, 0.2125, 0.4696, 0.1909, 0.5167, 0.1938, 0.4685, 0.2125, 0.4209, 0.2104, 0.4219, 0.1885, 0.4696, 0.1909, 0.4209, 0.2104, 0.3749, 0.2088, 0.3756, 0.1867, 0.4219, 0.1885, 0.3749, 0.2088, 0.3285, 0.2078, 0.3288, 0.1855, 0.3756, 0.1867, 0.3285, 0.2078, 0.2818, 0.2072, 0.282, 0.185, 0.3288, 0.1855, 0.2818, 0.2072, 0.2352, 0.2072, 0.2351, 0.185, 0.282, 0.185, 0.2352, 0.2072, 0.1888, 0.2077, 0.1884, 0.1856, 0.2351, 0.185, 0.1888, 0.2077, 0.1407, 0.2087, 0.14, 0.1868, 0.1884, 0.1856, 0.1407, 0.2087, 0.0927, 0.2101, 0.09202, 0.1884, 0.14, 0.1868, 0.5561, 0.2391, 0.514, 0.2362, 0.5153, 0.2151, 0.5575, 0.2183, 0.514, 0.2362, 0.4675, 0.234, 0.4685, 0.2125, 0.5153, 0.2151, 0.4675, 0.234, 0.4201, 0.2322, 0.4209, 0.2104, 0.4685, 0.2125, 0.4201, 0.2322, 0.3743, 0.2308, 0.3749, 0.2088, 0.4209, 0.2104, 0.3743, 0.2308, 0.3281, 0.2299, 0.3285, 0.2078, 0.3749, 0.2088, 0.3281, 0.2299, 0.2817, 0.2294, 0.2818, 0.2072, 0.3285, 0.2078, 0.2817, 0.2294, 0.2353, 0.2294, 0.2352, 0.2072, 0.2818, 0.2072, 0.2353, 0.2294, 0.1891, 0.2297, 0.1888, 0.2077, 0.2352, 0.2072, 0.1891, 0.2297, 0.1412, 0.2306, 0.1407, 0.2087, 0.1888, 0.2077, 0.1412, 0.2306, 0.09343, 0.2318, 0.0927, 0.2101, 0.1407, 0.2087, 0.5549, 0.2598, 0.513, 0.2572, 0.514, 0.2362, 0.5561, 0.2391, 0.513, 0.2572, 0.4666, 0.2554, 0.4675, 0.234, 0.514, 0.2362, 0.4666, 0.2554, 0.4195, 0.2539, 0.4201, 0.2322, 0.4675, 0.234, 0.4195, 0.2539, 0.3738, 0.2527, 0.3743, 0.2308, 0.4201, 0.2322, 0.3738, 0.2527, 0.3278, 0.2519, 0.3281, 0.2299, 0.3743, 0.2308, 0.3278, 0.2519, 0.2816, 0.2514, 0.2817, 0.2294, 0.3281, 0.2299, 0.2816, 0.2514, 0.2354, 0.2514, 0.2353, 0.2294, 0.2817, 0.2294, 0.2354, 0.2514, 0.1893, 0.2517, 0.1891, 0.2297, 0.2353, 0.2294, 0.1893, 0.2517, 0.1415, 0.2524, 0.1412, 0.2306, 0.1891, 0.2297, 0.1415, 0.2524, 0.09406, 0.2535, 0.09343, 0.2318, 0.1412, 0.2306, 0.5538, 0.2802, 0.5121, 0.2781, 0.513, 0.2572, 0.5549, 0.2598, 0.5121, 0.2781, 0.4659, 0.2767, 0.4666, 0.2554, 0.513, 0.2572, 0.4659, 0.2767, 0.4189, 0.2755, 0.4195, 0.2539, 0.4666, 0.2554, 0.4189, 0.2755, 0.3734, 0.2745, 0.3738, 0.2527, 0.4195, 0.2539, 0.3734, 0.2745, 0.3275, 0.2738, 0.3278, 0.2519, 0.3738, 0.2527, 0.3275, 0.2738, 0.2815, 0.2734, 0.2816, 0.2514, 0.3278, 0.2519, 0.2815, 0.2734, 0.2354, 0.2733, 0.2354, 0.2514, 0.2816, 0.2514, 0.2354, 0.2733, 0.1896, 0.2735, 0.1893, 0.2517, 0.2354, 0.2514, 0.1896, 0.2735, 0.142, 0.2742, 0.1415, 0.2524, 0.1893, 0.2517, 0.142, 0.2742, 0.09446, 0.2751, 0.09406, 0.2535, 0.1415, 0.2524, 0.5532, 0.3005, 0.5115, 0.299, 0.5121, 0.2781, 0.5538, 0.2802, 0.5115, 0.299, 0.4653, 0.2979, 0.4659, 0.2767, 0.5121, 0.2781, 0.4653, 0.2979, 0.4184, 0.297, 0.4189, 0.2755, 0.4659, 0.2767, 0.4184, 0.297, 0.373, 0.2962, 0.3734, 0.2745, 0.4189, 0.2755, 0.373, 0.2962, 0.3273, 0.2957, 0.3275, 0.2738, 0.3734, 0.2745, 0.3273, 0.2957, 0.2814, 0.2953, 0.2815, 0.2734, 0.3275, 0.2738, 0.2814, 0.2953, 0.2354, 0.2952, 0.2354, 0.2733, 0.2815, 0.2734, 0.2354, 0.2952, 0.1897, 0.2953, 0.1896, 0.2735, 0.2354, 0.2733, 0.1897, 0.2953, 0.1422, 0.2958, 0.142, 0.2742, 0.1896, 0.2735, 0.1422, 0.2958, 0.09495, 0.2966, 0.09446, 0.2751, 0.142, 0.2742, 0.5526, 0.3207, 0.511, 0.3197, 0.5115, 0.299, 0.5532, 0.3005, 0.511, 0.3197, 0.4649, 0.3191, 0.4653, 0.2979, 0.5115, 0.299, 0.4649, 0.3191, 0.4181, 0.3185, 0.4184, 0.297, 0.4653, 0.2979, 0.4181, 0.3185, 0.3728, 0.3179, 0.373, 0.2962, 0.4184, 0.297, 0.3728, 0.3179, 0.3271, 0.3175, 0.3273, 0.2957, 0.373, 0.2962, 0.3271, 0.3175, 0.2813, 0.3172, 0.2814, 0.2953, 0.3273, 0.2957, 0.2813, 0.3172, 0.2354, 0.317, 0.2354, 0.2952, 0.2814, 0.2953, 0.2354, 0.317, 0.1898, 0.317, 0.1897, 0.2953, 0.2354, 0.2952, 0.1898, 0.317, 0.1424, 0.3174, 0.1422, 0.2958, 0.1897, 0.2953, 0.1424, 0.3174, 0.09534, 0.3181, 0.09495, 0.2966, 0.1422, 0.2958, 0.5524, 0.341, 0.5108, 0.3406, 0.511, 0.3197, 0.5526, 0.3207, 0.5108, 0.3406, 0.4647, 0.3403, 0.4649, 0.3191, 0.511, 0.3197, 0.4647, 0.3403, 0.4178, 0.34, 0.4181, 0.3185, 0.4649, 0.3191, 0.4178, 0.34, 0.3726, 0.3396, 0.3728, 0.3179, 0.4181, 0.3185, 0.3726, 0.3396, 0.3269, 0.3392, 0.3271, 0.3175, 0.3728, 0.3179, 0.3269, 0.3392, 0.2812, 0.339, 0.2813, 0.3172, 0.3271, 0.3175, 0.2812, 0.339, 0.2354, 0.3388, 0.2354, 0.317, 0.2813, 0.3172, 0.2354, 0.3388, 0.1898, 0.3387, 0.1898, 0.317, 0.2354, 0.317, 0.1898, 0.3387, 0.1425, 0.3389, 0.1424, 0.3174, 0.1898, 0.317, 0.1425, 0.3389, 0.09563, 0.3394, 0.09534, 0.3181, 0.1424, 0.3174, 0.5525, 0.3614, 0.5107, 0.3614, 0.5108, 0.3406, 0.5524, 0.341, 0.5107, 0.3614, 0.4645, 0.3615, 0.4647, 0.3403, 0.5108, 0.3406, 0.4645, 0.3615, 0.4177, 0.3615, 0.4178, 0.34, 0.4647, 0.3403, 0.4177, 0.3615, 0.3724, 0.3612, 0.3726, 0.3396, 0.4178, 0.34, 0.3724, 0.3612, 0.3268, 0.361, 0.3269, 0.3392, 0.3726, 0.3396, 0.3268, 0.361, 0.281, 0.3608, 0.2812, 0.339, 0.3269, 0.3392, 0.281, 0.3608, 0.2353, 0.3605, 0.2354, 0.3388, 0.2812, 0.339, 0.2353, 0.3605, 0.1898, 0.3604, 0.1898, 0.3387, 0.2354, 0.3388, 0.1898, 0.3604, 0.1426, 0.3604, 0.1425, 0.3389, 0.1898, 0.3387, 0.1426, 0.3604, 0.09581, 0.3606, 0.09563, 0.3394, 0.1425, 0.3389, 0.5793, 0.341, 0.5796, 0.3612, 0.5525, 0.3614, 0.5524, 0.341, 0.02553, 0.3611, 0.02499, 0.3403, 0.05289, 0.3398, 0.05324, 0.3607, 0.579, 0.321, 0.5793, 0.341, 0.5524, 0.341, 0.5526, 0.3207, 0.02499, 0.3403, 0.02431, 0.3194, 0.05241, 0.3187, 0.05289, 0.3398, 0.5791, 0.3013, 0.579, 0.321, 0.5526, 0.3207, 0.5532, 0.3005, 0.02431, 0.3194, 0.0235, 0.2983, 0.05182, 0.2974, 0.05241, 0.3187, 0.5804, 0.2817, 0.5791, 0.3013, 0.5532, 0.3005, 0.5538, 0.2802, 0.0235, 0.2983, 0.02254, 0.277, 0.05116, 0.276, 0.05182, 0.2974, 0.582, 0.2616, 0.5804, 0.2817, 0.5538, 0.2802, 0.5549, 0.2598, 0.02254, 0.277, 0.02145, 0.2555, 0.0505, 0.2545, 0.05116, 0.276, 0.5838, 0.2411, 0.582, 0.2616, 0.5549, 0.2598, 0.5561, 0.2391, 0.02145, 0.2555, 0.02024, 0.2336, 0.04999, 0.2328, 0.0505, 0.2545, 0.5857, 0.2203, 0.5838, 0.2411, 0.5561, 0.2391, 0.5575, 0.2183, 0.02024, 0.2336, 0.02045, 0.2118, 0.04917, 0.2112, 0.04999, 0.2328, 0.5865, 0.1995, 0.5857, 0.2203, 0.5575, 0.2183, 0.5594, 0.1974, 0.02045, 0.2118, 0.02045, 0.1906, 0.04837, 0.1897, 0.04917, 0.2112, 0.5887, 0.1791, 0.5865, 0.1995, 0.5594, 0.1974, 0.5611, 0.1765, 0.02045, 0.1906, 0.01902, 0.1694, 0.04786, 0.1683, 0.04837, 0.1897, 0.5912, 0.1584, 0.5887, 0.1791, 0.5611, 0.1765, 0.563, 0.1554, 0.01902, 0.1694, 0.01863, 0.1482, 0.04675, 0.1469, 0.04786, 0.1683, 0.594, 0.1372, 0.5912, 0.1584, 0.563, 0.1554, 0.5651, 0.1341, 0.01863, 0.1482, 0.0179, 0.1275, 0.04541, 0.1257, 0.04675, 0.1469, 0.5958, 0.116, 0.594, 0.1372, 0.5651, 0.1341, 0.5676, 0.1128, 0.0179, 0.1275, 0.01664, 0.1073, 0.04357, 0.1046, 0.04541, 0.1257, 0.5979, 0.09528, 0.5958, 0.116, 0.5676, 0.1128, 0.5703, 0.09148, 0.01664, 0.1073, 0.0138, 0.08714, 0.04146, 0.08336, 0.04357, 0.1046, 0.6007, 0.07511, 0.5979, 0.09528, 0.5703, 0.09148, 0.5736, 0.07017, 0.0138, 0.08714, 0.01109, 0.06698, 0.03812, 0.06195, 0.04146, 0.08336, 0.6047, 0.05544, 0.6007, 0.07511, 0.5736, 0.07017, 0.5779, 0.04849, 0.01109, 0.06698, 0.006499, 0.04729, 0.03403, 0.03995, 0.03812, 0.06195, 0.6107, 0.03661, 0.6047, 0.05544, 0.5779, 0.04849, 0.5839, 0.02554, 0.006499, 0.04729, 0.0001841, 0.02777, 0.02826, 0.01674, 0.03403, 0.03995, 0.6042, 0.6726, 0.6107, 0.6926, 0.582, 0.704, 0.5759, 0.6804, 0.002899, 0.6843, 0.008775, 0.666, 0.03474, 0.6728, 0.02886, 0.6951, 0.5993, 0.6524, 0.6042, 0.6726, 0.5759, 0.6804, 0.5715, 0.6581, 0.008775, 0.666, 0.01269, 0.647, 0.03887, 0.6518, 0.03474, 0.6728, 0.5955, 0.6323, 0.5993, 0.6524, 0.5715, 0.6581, 0.5681, 0.6364, 0.01269, 0.647, 0.01548, 0.6276, 0.04194, 0.6312, 0.03887, 0.6518, 0.5926, 0.6122, 0.5955, 0.6323, 0.5681, 0.6364, 0.5657, 0.6151, 0.01548, 0.6276, 0.01757, 0.6078, 0.04431, 0.6106, 0.04194, 0.6312, 0.5913, 0.5918, 0.5926, 0.6122, 0.5657, 0.6151, 0.5636, 0.5939, 0.01757, 0.6078, 0.01916, 0.5878, 0.04617, 0.59, 0.04431, 0.6106, 0.5905, 0.5708, 0.5913, 0.5918, 0.5636, 0.5939, 0.562, 0.5725, 0.01916, 0.5878, 0.02039, 0.5676, 0.04767, 0.5694, 0.04617, 0.59, 0.5899, 0.5491, 0.5905, 0.5708, 0.562, 0.5725, 0.5604, 0.5509, 0.02039, 0.5676, 0.02132, 0.5471, 0.04888, 0.5486, 0.04767, 0.5694, 0.5881, 0.5274, 0.5899, 0.5491, 0.5604, 0.5509, 0.5592, 0.5293, 0.02132, 0.5471, 0.02201, 0.5264, 0.04993, 0.5277, 0.04888, 0.5486, 0.5864, 0.5061, 0.5881, 0.5274, 0.5592, 0.5293, 0.558, 0.5078, 0.02201, 0.5264, 0.02254, 0.5054, 0.05096, 0.5067, 0.04993, 0.5277, 0.5849, 0.485, 0.5864, 0.5061, 0.558, 0.5078, 0.5568, 0.4865, 0.02254, 0.5054, 0.02427, 0.4846, 0.05148, 0.4858, 0.05096, 0.5067, 0.5837, 0.4641, 0.5849, 0.485, 0.5568, 0.4865, 0.5557, 0.4654, 0.02427, 0.4846, 0.02462, 0.4641, 0.05228, 0.4649, 0.05148, 0.4858, 0.5826, 0.4433, 0.5837, 0.4641, 0.5557, 0.4654, 0.5548, 0.4444, 0.02462, 0.4641, 0.02478, 0.4432, 0.05296, 0.444, 0.05228, 0.4649, 0.5816, 0.4226, 0.5826, 0.4433, 0.5548, 0.4444, 0.554, 0.4235, 0.02478, 0.4432, 0.02613, 0.4225, 0.05308, 0.4232, 0.05296, 0.444, 0.5808, 0.402, 0.5816, 0.4226, 0.554, 0.4235, 0.5533, 0.4027, 0.02613, 0.4225, 0.02614, 0.4022, 0.0534, 0.4024, 0.05308, 0.4232, 0.5802, 0.3815, 0.5808, 0.402, 0.5533, 0.4027, 0.5529, 0.382, 0.02614, 0.4022, 0.02592, 0.3817, 0.05343, 0.3816, 0.0534, 0.4024, 0.5796, 0.3612, 0.5802, 0.3815, 0.5529, 0.382, 0.5525, 0.3614, 0.02592, 0.3817, 0.02553, 0.3611, 0.05324, 0.3607, 0.05343, 0.3816, 0.3514, 0.8605, 0.2121, 0.8605, 0.2133, 0.8421, 0.1395, 0.8605, 0.0014, 0.8789, 0.0001841, 0.8605, 0.3514, 0.8605, 0.2133, 0.8421, 0.217, 0.8241, 0.1395, 0.8605, 0.005028, 0.8969, 0.0014, 0.8789, 0.3514, 0.8605, 0.217, 0.8241, 0.2229, 0.8067, 0.1395, 0.8605, 0.011, 0.9143, 0.005028, 0.8969, 0.3514, 0.8605, 0.2229, 0.8067, 0.2311, 0.7902, 0.1395, 0.8605, 0.01922, 0.9308, 0.011, 0.9143, 0.3514, 0.8605, 0.2311, 0.7902, 0.2415, 0.7749, 0.1395, 0.8605, 0.02954, 0.946, 0.01922, 0.9308, 0.3514, 0.8605, 0.2415, 0.7749, 0.2537, 0.7612, 0.1395, 0.8605, 0.04178, 0.9598, 0.02954, 0.946, 0.3514, 0.8605, 0.2537, 0.7612, 0.2677, 0.7492, 0.1395, 0.8605, 0.05573, 0.9718, 0.04178, 0.9598, 0.3514, 0.8605, 0.2677, 0.7492, 0.2831, 0.7391, 0.1395, 0.8605, 0.07114, 0.9819, 0.05573, 0.9718, 0.3514, 0.8605, 0.2831, 0.7391, 0.2997, 0.7311, 0.1395, 0.8605, 0.08774, 0.9899, 0.07114, 0.9819, 0.3514, 0.8605, 0.2997, 0.7311, 0.3172, 0.7254, 0.1395, 0.8605, 0.1052, 0.9956, 0.08774, 0.9899, 0.3514, 0.8605, 0.3172, 0.7254, 0.3353, 0.7221, 0.1395, 0.8605, 0.1234, 0.9989, 0.1052, 0.9956, 0.3514, 0.8605, 0.3353, 0.7221, 0.3537, 0.7212, 0.1395, 0.8605, 0.1417, 0.9998, 0.1234, 0.9989, 0.3514, 0.8605, 0.3537, 0.7212, 0.372, 0.7227, 0.1395, 0.8605, 0.1601, 0.9983, 0.1417, 0.9998, 0.3514, 0.8605, 0.372, 0.7227, 0.39, 0.7266, 0.1395, 0.8605, 0.1781, 0.9944, 0.1601, 0.9983, 0.3514, 0.8605, 0.39, 0.7266, 0.4073, 0.7328, 0.1395, 0.8605, 0.1954, 0.9881, 0.1781, 0.9944, 0.3514, 0.8605, 0.4073, 0.7328, 0.4237, 0.7413, 0.1395, 0.8605, 0.2117, 0.9797, 0.1954, 0.9881, 0.3514, 0.8605, 0.4237, 0.9797, 0.4073, 0.9881, 0.1395, 0.8605, 0.1954, 0.7328, 0.2117, 0.7413, 0.3514, 0.8605, 0.4073, 0.9881, 0.39, 0.9944, 0.1395, 0.8605, 0.1781, 0.7266, 0.1954, 0.7328, 0.3514, 0.8605, 0.39, 0.9944, 0.372, 0.9983, 0.1395, 0.8605, 0.1601, 0.7227, 0.1781, 0.7266, 0.3514, 0.8605, 0.372, 0.9983, 0.3537, 0.9998, 0.1395, 0.8605, 0.1417, 0.7212, 0.1601, 0.7227, 0.3514, 0.8605, 0.3537, 0.9998, 0.3353, 0.9989, 0.1395, 0.8605, 0.1234, 0.7221, 0.1417, 0.7212, 0.3514, 0.8605, 0.3353, 0.9989, 0.3172, 0.9956, 0.1395, 0.8605, 0.1052, 0.7254, 0.1234, 0.7221, 0.3514, 0.8605, 0.3172, 0.9956, 0.2997, 0.9899, 0.1395, 0.8605, 0.08774, 0.7311, 0.1052, 0.7254, 0.3514, 0.8605, 0.2997, 0.9899, 0.2831, 0.9819, 0.1395, 0.8605, 0.07114, 0.7391, 0.08774, 0.7311, 0.3514, 0.8605, 0.2831, 0.9819, 0.2677, 0.9718, 0.1395, 0.8605, 0.05573, 0.7492, 0.07114, 0.7391, 0.3514, 0.8605, 0.2677, 0.9718, 0.2537, 0.9598, 0.1395, 0.8605, 0.04178, 0.7612, 0.05573, 0.7492, 0.3514, 0.8605, 0.2537, 0.9598, 0.2415, 0.946, 0.1395, 0.8605, 0.02954, 0.7749, 0.04178, 0.7612, 0.3514, 0.8605, 0.2415, 0.946, 0.2311, 0.9308, 0.1395, 0.8605, 0.01922, 0.7902, 0.02954, 0.7749, 0.3514, 0.8605, 0.2311, 0.9308, 0.2229, 0.9143, 0.1395, 0.8605, 0.011, 0.8067, 0.01922, 0.7902, 0.3514, 0.8605, 0.2229, 0.9143, 0.217, 0.8969, 0.1395, 0.8605, 0.005028, 0.8241, 0.011, 0.8067, 0.3514, 0.8605, 0.217, 0.8969, 0.2133, 0.8789, 0.1395, 0.8605, 0.0014, 0.8421, 0.005028, 0.8241, 0.3514, 0.8605, 0.2133, 0.8789, 0.2121, 0.8605, 0.1395, 0.8605, 0.0001841, 0.8605, 0.0014, 0.8421, 0.7289, 0.4738, 0.7357, 0.3359, 0.742, 0.3363, 0.737, 0.4744, 0.7357, 0.3359, 0.7403, 0.2312, 0.7461, 0.2315, 0.742, 0.3363, 0.7403, 0.2312, 0.7437, 0.1338, 0.7491, 0.1342, 0.7461, 0.2315, 0.7437, 0.1338, 0.7408, 0.0005901, 0.7481, 0.0001841, 0.7491, 0.1342, 0.7208, 0.4731, 0.7294, 0.3355, 0.7357, 0.3359, 0.7289, 0.4738, 0.7294, 0.3355, 0.7344, 0.2308, 0.7403, 0.2312, 0.7357, 0.3359, 0.7344, 0.2308, 0.7384, 0.1331, 0.7437, 0.1338, 0.7403, 0.2312, 0.7384, 0.1331, 0.7336, 0.001126, 0.7408, 0.0005901, 0.7437, 0.1338, 0.7127, 0.4723, 0.7231, 0.3348, 0.7294, 0.3355, 0.7208, 0.4731, 0.7231, 0.3348, 0.7284, 0.2304, 0.7344, 0.2308, 0.7294, 0.3355, 0.7284, 0.2304, 0.7331, 0.1323, 0.7384, 0.1331, 0.7344, 0.2308, 0.7331, 0.1323, 0.7264, 0.001785, 0.7336, 0.001126, 0.7384, 0.1331, 0.7047, 0.4714, 0.7168, 0.334, 0.7231, 0.3348, 0.7127, 0.4723, 0.7168, 0.334, 0.7224, 0.2299, 0.7284, 0.2304, 0.7231, 0.3348, 0.7224, 0.2299, 0.7278, 0.1316, 0.7331, 0.1323, 0.7284, 0.2304, 0.7278, 0.1316, 0.7192, 0.002548, 0.7264, 0.001785, 0.7331, 0.1323, 0.6967, 0.4705, 0.7105, 0.3329, 0.7168, 0.334, 0.7047, 0.4714, 0.7105, 0.3329, 0.7163, 0.2292, 0.7224, 0.2299, 0.7168, 0.334, 0.7163, 0.2292, 0.7223, 0.132, 0.7278, 0.1316, 0.7224, 0.2299, 0.7223, 0.132, 0.712, 0.003422, 0.7192, 0.002548, 0.7278, 0.1316, 0.6888, 0.4695, 0.7042, 0.3315, 0.7105, 0.3329, 0.6967, 0.4705, 0.7042, 0.3315, 0.7102, 0.2284, 0.7163, 0.2292, 0.7105, 0.3329, 0.7102, 0.2284, 0.7169, 0.1321, 0.7223, 0.132, 0.7163, 0.2292, 0.7169, 0.1321, 0.7048, 0.004397, 0.712, 0.003422, 0.7223, 0.132, 0.6809, 0.4685, 0.6978, 0.3298, 0.7042, 0.3315, 0.6888, 0.4695, 0.6978, 0.3298, 0.704, 0.2275, 0.7102, 0.2284, 0.7042, 0.3315, 0.704, 0.2275, 0.7113, 0.1319, 0.7169, 0.1321, 0.7102, 0.2284, 0.7113, 0.1319, 0.6975, 0.00545, 0.7048, 0.004397, 0.7169, 0.1321, 0.6731, 0.4674, 0.6914, 0.3277, 0.6978, 0.3298, 0.6809, 0.4685, 0.6914, 0.3277, 0.6977, 0.2263, 0.704, 0.2275, 0.6978, 0.3298, 0.6977, 0.2263, 0.7056, 0.1312, 0.7113, 0.1319, 0.704, 0.2275, 0.7056, 0.1312, 0.6903, 0.006546, 0.6975, 0.00545, 0.7113, 0.1319, 0.6653, 0.4662, 0.685, 0.3253, 0.6914, 0.3277, 0.6731, 0.4674, 0.685, 0.3253, 0.6912, 0.2249, 0.6977, 0.2263, 0.6914, 0.3277, 0.6912, 0.2249, 0.6997, 0.13, 0.7056, 0.1312, 0.6977, 0.2263, 0.6997, 0.13, 0.6831, 0.007644, 0.6903, 0.006546, 0.7056, 0.1312, 0.6575, 0.465, 0.6783, 0.3227, 0.685, 0.3253, 0.6653, 0.4662, 0.6783, 0.3227, 0.6847, 0.2235, 0.6912, 0.2249, 0.685, 0.3253, 0.6847, 0.2235, 0.6935, 0.1285, 0.6997, 0.13, 0.6912, 0.2249, 0.6935, 0.1285, 0.6761, 0.008702, 0.6831, 0.007644, 0.6997, 0.13, 0.6498, 0.4638, 0.6715, 0.32, 0.6783, 0.3227, 0.6575, 0.465, 0.6715, 0.32, 0.678, 0.2219, 0.6847, 0.2235, 0.6783, 0.3227, 0.678, 0.2219, 0.6871, 0.1269, 0.6935, 0.1285, 0.6847, 0.2235, 0.6871, 0.1269, 0.6692, 0.009695, 0.6761, 0.008702, 0.6935, 0.1285, 0.642, 0.4626, 0.6645, 0.3173, 0.6715, 0.32, 0.6498, 0.4638, 0.6645, 0.3173, 0.6711, 0.2204, 0.678, 0.2219, 0.6715, 0.32, 0.6711, 0.2204, 0.6803, 0.1253, 0.6871, 0.1269, 0.678, 0.2219, 0.6803, 0.1253, 0.6624, 0.01062, 0.6692, 0.009695, 0.6871, 0.1269, 0.6343, 0.4614, 0.6572, 0.3149, 0.6645, 0.3173, 0.642, 0.4626, 0.6572, 0.3149, 0.6641, 0.2189, 0.6711, 0.2204, 0.6645, 0.3173, 0.6641, 0.2189, 0.6733, 0.124, 0.6803, 0.1253, 0.6711, 0.2204, 0.6733, 0.124, 0.6557, 0.0115, 0.6624, 0.01062, 0.6803, 0.1253, 0.6266, 0.4601, 0.6498, 0.3127, 0.6572, 0.3149, 0.6343, 0.4614, 0.6498, 0.3127, 0.657, 0.2177, 0.6641, 0.2189, 0.6572, 0.3149, 0.657, 0.2177, 0.6662, 0.1231, 0.6733, 0.124, 0.6641, 0.2189, 0.6662, 0.1231, 0.6491, 0.01237, 0.6557, 0.0115, 0.6733, 0.124, 0.6189, 0.4589, 0.6422, 0.311, 0.6498, 0.3127, 0.6266, 0.4601, 0.6422, 0.311, 0.6497, 0.2166, 0.657, 0.2177, 0.6498, 0.3127, 0.6497, 0.2166, 0.6591, 0.1227, 0.6662, 0.1231, 0.657, 0.2177, 0.6591, 0.1227, 0.6426, 0.01326, 0.6491, 0.01237, 0.6662, 0.1231, 0.6111, 0.4576, 0.6346, 0.3099, 0.6422, 0.311, 0.6189, 0.4589, 0.6346, 0.3099, 0.6423, 0.2159, 0.6497, 0.2166, 0.6422, 0.311, 0.6423, 0.2159, 0.6519, 0.1227, 0.6591, 0.1227, 0.6497, 0.2166, 0.6519, 0.1227, 0.636, 0.01421, 0.6426, 0.01326, 0.6591, 0.1227, 0.8563, 0.4672, 0.8438, 0.319, 0.8516, 0.3184, 0.864, 0.4666, 0.8438, 0.319, 0.8428, 0.2231, 0.8502, 0.2229, 0.8516, 0.3184, 0.8428, 0.2231, 0.8395, 0.131, 0.8468, 0.1313, 0.8502, 0.2229, 0.8395, 0.131, 0.8568, 0.01195, 0.864, 0.01298, 0.8468, 0.1313, 0.8485, 0.4679, 0.8361, 0.3198, 0.8438, 0.319, 0.8563, 0.4672, 0.8361, 0.3198, 0.8355, 0.2236, 0.8428, 0.2231, 0.8438, 0.319, 0.8355, 0.2236, 0.8322, 0.1308, 0.8395, 0.131, 0.8428, 0.2231, 0.8322, 0.1308, 0.8497, 0.01099, 0.8568, 0.01195, 0.8395, 0.131, 0.8408, 0.4686, 0.8286, 0.321, 0.8361, 0.3198, 0.8485, 0.4679, 0.8286, 0.321, 0.8283, 0.2242, 0.8355, 0.2236, 0.8361, 0.3198, 0.8283, 0.2242, 0.825, 0.1307, 0.8322, 0.1308, 0.8355, 0.2236, 0.825, 0.1307, 0.8426, 0.01007, 0.8497, 0.01099, 0.8322, 0.1308, 0.833, 0.4692, 0.8212, 0.3224, 0.8286, 0.321, 0.8408, 0.4686, 0.8212, 0.3224, 0.8212, 0.2249, 0.8283, 0.2242, 0.8286, 0.321, 0.8212, 0.2249, 0.818, 0.1307, 0.825, 0.1307, 0.8283, 0.2242, 0.818, 0.1307, 0.8355, 0.009163, 0.8426, 0.01007, 0.825, 0.1307, 0.8252, 0.4699, 0.8139, 0.324, 0.8212, 0.3224, 0.833, 0.4692, 0.8139, 0.324, 0.8143, 0.2257, 0.8212, 0.2249, 0.8212, 0.3224, 0.8143, 0.2257, 0.8112, 0.1309, 0.818, 0.1307, 0.8212, 0.2249, 0.8112, 0.1309, 0.8283, 0.008268, 0.8355, 0.009163, 0.818, 0.1307, 0.8173, 0.4705, 0.8069, 0.3257, 0.8139, 0.324, 0.8252, 0.4699, 0.8069, 0.3257, 0.8075, 0.2266, 0.8143, 0.2257, 0.8139, 0.324, 0.8075, 0.2266, 0.8048, 0.1311, 0.8112, 0.1309, 0.8143, 0.2257, 0.8048, 0.1311, 0.8211, 0.00737, 0.8283, 0.008268, 0.8112, 0.1309, 0.8094, 0.4712, 0.8001, 0.3275, 0.8069, 0.3257, 0.8173, 0.4705, 0.8001, 0.3275, 0.8009, 0.2274, 0.8075, 0.2266, 0.8069, 0.3257, 0.8009, 0.2274, 0.7986, 0.1316, 0.8048, 0.1311, 0.8075, 0.2266, 0.7986, 0.1316, 0.8139, 0.006465, 0.8211, 0.00737, 0.8048, 0.1311, 0.8015, 0.4717, 0.7933, 0.3292, 0.8001, 0.3275, 0.8094, 0.4712, 0.7933, 0.3292, 0.7945, 0.2283, 0.8009, 0.2274, 0.8001, 0.3275, 0.7945, 0.2283, 0.7926, 0.1322, 0.7986, 0.1316, 0.8009, 0.2274, 0.7926, 0.1322, 0.8066, 0.005556, 0.8139, 0.006465, 0.7986, 0.1316, 0.7936, 0.4723, 0.7867, 0.3308, 0.7933, 0.3292, 0.8015, 0.4717, 0.7867, 0.3308, 0.7881, 0.2291, 0.7945, 0.2283, 0.7933, 0.3292, 0.7881, 0.2291, 0.7869, 0.1329, 0.7926, 0.1322, 0.7945, 0.2283, 0.7869, 0.1329, 0.7994, 0.004654, 0.8066, 0.005556, 0.7926, 0.1322, 0.7856, 0.4728, 0.7802, 0.3323, 0.7867, 0.3308, 0.7936, 0.4723, 0.7802, 0.3323, 0.7819, 0.2298, 0.7881, 0.2291, 0.7867, 0.3308, 0.7819, 0.2298, 0.7813, 0.1338, 0.7869, 0.1329, 0.7881, 0.2291, 0.7813, 0.1338, 0.7921, 0.003775, 0.7994, 0.004654, 0.7869, 0.1329, 0.7776, 0.4733, 0.7738, 0.3336, 0.7802, 0.3323, 0.7856, 0.4728, 0.7738, 0.3336, 0.7758, 0.2305, 0.7819, 0.2298, 0.7802, 0.3323, 0.7758, 0.2305, 0.7758, 0.1347, 0.7813, 0.1338, 0.7819, 0.2298, 0.7758, 0.1347, 0.7847, 0.002942, 0.7921, 0.003775, 0.7813, 0.1338, 0.7695, 0.4736, 0.7674, 0.3347, 0.7738, 0.3336, 0.7776, 0.4733, 0.7674, 0.3347, 0.7698, 0.231, 0.7758, 0.2305, 0.7738, 0.3336, 0.7698, 0.231, 0.7704, 0.1356, 0.7758, 0.1347, 0.7758, 0.2305, 0.7704, 0.1356, 0.7774, 0.002174, 0.7847, 0.002942, 0.7758, 0.1347, 0.7614, 0.474, 0.761, 0.3356, 0.7674, 0.3347, 0.7695, 0.4736, 0.761, 0.3356, 0.7638, 0.2314, 0.7698, 0.231, 0.7674, 0.3347, 0.7638, 0.2314, 0.7651, 0.1354, 0.7704, 0.1356, 0.7698, 0.231, 0.7651, 0.1354, 0.77, 0.001493, 0.7774, 0.002174, 0.7704, 0.1356, 0.7533, 0.4742, 0.7546, 0.3361, 0.761, 0.3356, 0.7614, 0.474, 0.7546, 0.3361, 0.7579, 0.2316, 0.7638, 0.2314, 0.761, 0.3356, 0.7579, 0.2316, 0.7597, 0.1348, 0.7651, 0.1354, 0.7638, 0.2314, 0.7597, 0.1348, 0.7627, 0.0009309, 0.77, 0.001493, 0.7651, 0.1354, 0.7452, 0.4743, 0.7483, 0.3363, 0.7546, 0.3361, 0.7533, 0.4742, 0.7483, 0.3363, 0.752, 0.2317, 0.7579, 0.2316, 0.7546, 0.3361, 0.752, 0.2317, 0.7544, 0.1343, 0.7597, 0.1348, 0.7579, 0.2316, 0.7544, 0.1343, 0.7554, 0.0004938, 0.7627, 0.0009309, 0.7597, 0.1348, 0.737, 0.4744, 0.742, 0.3363, 0.7483, 0.3363, 0.7452, 0.4743, 0.742, 0.3363, 0.7461, 0.2315, 0.752, 0.2317, 0.7483, 0.3363, 0.7461, 0.2315, 0.7491, 0.1342, 0.7544, 0.1343, 0.752, 0.2317, 0.7491, 0.1342, 0.7481, 0.0001841, 0.7554, 0.0004938, 0.7544, 0.1343, 0.7455, 0.949, 0.7374, 0.949, 0.7421, 0.8109, 0.7484, 0.8111, 0.7484, 0.8111, 0.7421, 0.8109, 0.7462, 0.7063, 0.7521, 0.7064, 0.7521, 0.7064, 0.7462, 0.7063, 0.749, 0.6088, 0.7543, 0.609, 0.7543, 0.609, 0.749, 0.6088, 0.7478, 0.4748, 0.7551, 0.4751, 0.7536, 0.9488, 0.7455, 0.949, 0.7484, 0.8111, 0.7547, 0.811, 0.7547, 0.811, 0.7484, 0.8111, 0.7521, 0.7064, 0.758, 0.7063, 0.758, 0.7063, 0.7521, 0.7064, 0.7543, 0.609, 0.7597, 0.6094, 0.7597, 0.6094, 0.7543, 0.609, 0.7551, 0.4751, 0.7624, 0.4755, 0.7617, 0.9486, 0.7536, 0.9488, 0.7547, 0.811, 0.7611, 0.8106, 0.7611, 0.8106, 0.7547, 0.811, 0.758, 0.7063, 0.7639, 0.7061, 0.7639, 0.7061, 0.758, 0.7063, 0.7597, 0.6094, 0.765, 0.6101, 0.765, 0.6101, 0.7597, 0.6094, 0.7624, 0.4755, 0.7698, 0.476, 0.7697, 0.9483, 0.7617, 0.9486, 0.7611, 0.8106, 0.7675, 0.8099, 0.7675, 0.8099, 0.7611, 0.8106, 0.7639, 0.7061, 0.7698, 0.7057, 0.7698, 0.7057, 0.7639, 0.7061, 0.765, 0.6101, 0.7703, 0.6102, 0.7703, 0.6102, 0.765, 0.6101, 0.7698, 0.476, 0.7771, 0.4767, 0.7777, 0.948, 0.7697, 0.9483, 0.7675, 0.8099, 0.7739, 0.8088, 0.7739, 0.8088, 0.7675, 0.8099, 0.7698, 0.7057, 0.7759, 0.7052, 0.7759, 0.7052, 0.7698, 0.7057, 0.7703, 0.6102, 0.7758, 0.6093, 0.7758, 0.6093, 0.7703, 0.6102, 0.7771, 0.4767, 0.7845, 0.4775, 0.7857, 0.9475, 0.7777, 0.948, 0.7739, 0.8088, 0.7804, 0.8076, 0.7804, 0.8076, 0.7739, 0.8088, 0.7759, 0.7052, 0.782, 0.7046, 0.782, 0.7046, 0.7759, 0.7052, 0.7758, 0.6093, 0.7812, 0.6084, 0.7812, 0.6084, 0.7758, 0.6093, 0.7845, 0.4775, 0.7918, 0.4783, 0.7936, 0.947, 0.7857, 0.9475, 0.7804, 0.8076, 0.7869, 0.8061, 0.7869, 0.8061, 0.7804, 0.8076, 0.782, 0.7046, 0.7882, 0.7038, 0.7882, 0.7038, 0.782, 0.7046, 0.7812, 0.6084, 0.7868, 0.6076, 0.7868, 0.6076, 0.7812, 0.6084, 0.7918, 0.4783, 0.7991, 0.4792, 0.8015, 0.9465, 0.7936, 0.947, 0.7869, 0.8061, 0.7936, 0.8045, 0.7936, 0.8045, 0.7869, 0.8061, 0.7882, 0.7038, 0.7945, 0.703, 0.7945, 0.703, 0.7882, 0.7038, 0.7868, 0.6076, 0.7926, 0.6068, 0.7926, 0.6068, 0.7868, 0.6076, 0.7991, 0.4792, 0.8064, 0.4801, 0.8093, 0.9459, 0.8015, 0.9465, 0.7936, 0.8045, 0.8003, 0.8027, 0.8003, 0.8027, 0.7936, 0.8045, 0.7945, 0.703, 0.801, 0.7021, 0.801, 0.7021, 0.7945, 0.703, 0.7926, 0.6068, 0.7985, 0.6062, 0.7985, 0.6062, 0.7926, 0.6068, 0.8064, 0.4801, 0.8137, 0.481, 0.8171, 0.9454, 0.8093, 0.9459, 0.8003, 0.8027, 0.8072, 0.8009, 0.8072, 0.8009, 0.8003, 0.8027, 0.801, 0.7021, 0.8076, 0.7012, 0.8076, 0.7012, 0.801, 0.7021, 0.7985, 0.6062, 0.8047, 0.6058, 0.8047, 0.6058, 0.7985, 0.6062, 0.8137, 0.481, 0.8209, 0.4819, 0.8249, 0.9447, 0.8171, 0.9454, 0.8072, 0.8009, 0.8143, 0.7991, 0.8143, 0.7991, 0.8072, 0.8009, 0.8076, 0.7012, 0.8144, 0.7004, 0.8144, 0.7004, 0.8076, 0.7012, 0.8047, 0.6058, 0.8112, 0.6055, 0.8112, 0.6055, 0.8047, 0.6058, 0.8209, 0.4819, 0.8281, 0.4828, 0.8327, 0.9441, 0.8249, 0.9447, 0.8143, 0.7991, 0.8215, 0.7974, 0.8215, 0.7974, 0.8143, 0.7991, 0.8144, 0.7004, 0.8213, 0.6995, 0.8213, 0.6995, 0.8144, 0.7004, 0.8112, 0.6055, 0.8179, 0.6053, 0.8179, 0.6053, 0.8112, 0.6055, 0.8281, 0.4828, 0.8353, 0.4836, 0.8405, 0.9435, 0.8327, 0.9441, 0.8215, 0.7974, 0.829, 0.7959, 0.829, 0.7959, 0.8215, 0.7974, 0.8213, 0.6995, 0.8284, 0.6988, 0.8284, 0.6988, 0.8213, 0.6995, 0.8179, 0.6053, 0.8249, 0.6053, 0.8249, 0.6053, 0.8179, 0.6053, 0.8353, 0.4836, 0.8424, 0.4845, 0.8482, 0.9429, 0.8405, 0.9435, 0.829, 0.7959, 0.8365, 0.7945, 0.8365, 0.7945, 0.829, 0.7959, 0.8284, 0.6988, 0.8356, 0.6982, 0.8356, 0.6982, 0.8284, 0.6988, 0.8249, 0.6053, 0.8321, 0.6053, 0.8321, 0.6053, 0.8249, 0.6053, 0.8424, 0.4845, 0.8495, 0.4855, 0.856, 0.9422, 0.8482, 0.9429, 0.8365, 0.7945, 0.8442, 0.7935, 0.8442, 0.7935, 0.8365, 0.7945, 0.8356, 0.6982, 0.8429, 0.6977, 0.8429, 0.6977, 0.8356, 0.6982, 0.8321, 0.6053, 0.8394, 0.6056, 0.8394, 0.6056, 0.8321, 0.6053, 0.8495, 0.4855, 0.8566, 0.4864, 0.8639, 0.9416, 0.856, 0.9422, 0.8442, 0.7935, 0.852, 0.7929, 0.852, 0.7929, 0.8442, 0.7935, 0.8429, 0.6977, 0.8503, 0.6974, 0.8503, 0.6974, 0.8429, 0.6977, 0.8394, 0.6056, 0.8467, 0.6059, 0.8467, 0.6059, 0.8394, 0.6056, 0.8566, 0.4864, 0.8639, 0.4874, 0.6188, 0.9331, 0.6111, 0.9318, 0.635, 0.7849, 0.6427, 0.7859, 0.6427, 0.7859, 0.635, 0.7849, 0.6424, 0.6908, 0.6498, 0.6915, 0.6498, 0.6915, 0.6424, 0.6908, 0.6518, 0.5975, 0.6589, 0.5975, 0.6589, 0.5975, 0.6518, 0.5975, 0.6357, 0.489, 0.6423, 0.488, 0.6264, 0.9344, 0.6188, 0.9331, 0.6427, 0.7859, 0.6503, 0.7875, 0.6503, 0.7875, 0.6427, 0.7859, 0.6498, 0.6915, 0.6571, 0.6925, 0.6571, 0.6925, 0.6498, 0.6915, 0.6589, 0.5975, 0.6661, 0.5979, 0.6661, 0.5979, 0.6589, 0.5975, 0.6423, 0.488, 0.6488, 0.4871, 0.6342, 0.9356, 0.6264, 0.9344, 0.6503, 0.7875, 0.6577, 0.7894, 0.6577, 0.7894, 0.6503, 0.7875, 0.6571, 0.6925, 0.6642, 0.6937, 0.6642, 0.6937, 0.6571, 0.6925, 0.6661, 0.5979, 0.6732, 0.5988, 0.6732, 0.5988, 0.6661, 0.5979, 0.6488, 0.4871, 0.6554, 0.4863, 0.6419, 0.9369, 0.6342, 0.9356, 0.6577, 0.7894, 0.6649, 0.7918, 0.6649, 0.7918, 0.6577, 0.7894, 0.6642, 0.6937, 0.6712, 0.6952, 0.6712, 0.6952, 0.6642, 0.6937, 0.6732, 0.5988, 0.6802, 0.6001, 0.6802, 0.6001, 0.6732, 0.5988, 0.6554, 0.4863, 0.6621, 0.4854, 0.6496, 0.9382, 0.6419, 0.9369, 0.6649, 0.7918, 0.6719, 0.7943, 0.6719, 0.7943, 0.6649, 0.7918, 0.6712, 0.6952, 0.6781, 0.6967, 0.6781, 0.6967, 0.6712, 0.6952, 0.6802, 0.6001, 0.687, 0.6016, 0.687, 0.6016, 0.6802, 0.6001, 0.6621, 0.4854, 0.6689, 0.4844, 0.6574, 0.9394, 0.6496, 0.9382, 0.6719, 0.7943, 0.6787, 0.7969, 0.6787, 0.7969, 0.6719, 0.7943, 0.6781, 0.6967, 0.6848, 0.6982, 0.6848, 0.6982, 0.6781, 0.6967, 0.687, 0.6016, 0.6934, 0.6033, 0.6934, 0.6033, 0.687, 0.6016, 0.6689, 0.4844, 0.6758, 0.4834, 0.6653, 0.9406, 0.6574, 0.9394, 0.6787, 0.7969, 0.6853, 0.7994, 0.6853, 0.7994, 0.6787, 0.7969, 0.6848, 0.6982, 0.6913, 0.6997, 0.6913, 0.6997, 0.6848, 0.6982, 0.6934, 0.6033, 0.6996, 0.6048, 0.6996, 0.6048, 0.6934, 0.6033, 0.6758, 0.4834, 0.6828, 0.4823, 0.6731, 0.9418, 0.6653, 0.9406, 0.6853, 0.7994, 0.6918, 0.8018, 0.6918, 0.8018, 0.6853, 0.7994, 0.6913, 0.6997, 0.6977, 0.701, 0.6977, 0.701, 0.6913, 0.6997, 0.6996, 0.6048, 0.7056, 0.6059, 0.7056, 0.6059, 0.6996, 0.6048, 0.6828, 0.4823, 0.69, 0.4812, 0.681, 0.943, 0.6731, 0.9418, 0.6918, 0.8018, 0.6981, 0.8038, 0.6981, 0.8038, 0.6918, 0.8018, 0.6977, 0.701, 0.7041, 0.7022, 0.7041, 0.7022, 0.6977, 0.701, 0.7056, 0.6059, 0.7113, 0.6066, 0.7113, 0.6066, 0.7056, 0.6059, 0.69, 0.4812, 0.6972, 0.4801, 0.689, 0.944, 0.681, 0.943, 0.6981, 0.8038, 0.7044, 0.8056, 0.7044, 0.8056, 0.6981, 0.8038, 0.7041, 0.7022, 0.7103, 0.7031, 0.7103, 0.7031, 0.7041, 0.7022, 0.7113, 0.6066, 0.7168, 0.6069, 0.7168, 0.6069, 0.7113, 0.6066, 0.6972, 0.4801, 0.7045, 0.4791, 0.6969, 0.9451, 0.689, 0.944, 0.7044, 0.8056, 0.7107, 0.807, 0.7107, 0.807, 0.7044, 0.8056, 0.7103, 0.7031, 0.7164, 0.7039, 0.7164, 0.7039, 0.7103, 0.7031, 0.7168, 0.6069, 0.7223, 0.6067, 0.7223, 0.6067, 0.7168, 0.6069, 0.7045, 0.4791, 0.7117, 0.4781, 0.705, 0.946, 0.6969, 0.9451, 0.7107, 0.807, 0.7169, 0.8082, 0.7169, 0.8082, 0.7107, 0.807, 0.7164, 0.7039, 0.7225, 0.7046, 0.7225, 0.7046, 0.7164, 0.7039, 0.7223, 0.6067, 0.7277, 0.6063, 0.7277, 0.6063, 0.7223, 0.6067, 0.7117, 0.4781, 0.719, 0.4772, 0.713, 0.9469, 0.705, 0.946, 0.7169, 0.8082, 0.7232, 0.8092, 0.7232, 0.8092, 0.7169, 0.8082, 0.7225, 0.7046, 0.7285, 0.7051, 0.7285, 0.7051, 0.7225, 0.7046, 0.7277, 0.6063, 0.7331, 0.607, 0.7331, 0.607, 0.7277, 0.6063, 0.719, 0.4772, 0.7261, 0.4764, 0.7211, 0.9477, 0.713, 0.9469, 0.7232, 0.8092, 0.7295, 0.8099, 0.7295, 0.8099, 0.7232, 0.8092, 0.7285, 0.7051, 0.7344, 0.7055, 0.7344, 0.7055, 0.7285, 0.7051, 0.7331, 0.607, 0.7384, 0.6078, 0.7384, 0.6078, 0.7331, 0.607, 0.7261, 0.4764, 0.7333, 0.4757, 0.7292, 0.9484, 0.7211, 0.9477, 0.7295, 0.8099, 0.7358, 0.8105, 0.7358, 0.8105, 0.7295, 0.8099, 0.7344, 0.7055, 0.7403, 0.7059, 0.7403, 0.7059, 0.7344, 0.7055, 0.7384, 0.6078, 0.7437, 0.6085, 0.7437, 0.6085, 0.7384, 0.6078, 0.7333, 0.4757, 0.7405, 0.4752, 0.7374, 0.949, 0.7292, 0.9484, 0.7358, 0.8105, 0.7421, 0.8109, 0.7421, 0.8109, 0.7358, 0.8105, 0.7403, 0.7059, 0.7462, 0.7063, 0.7462, 0.7063, 0.7403, 0.7059, 0.7437, 0.6085, 0.749, 0.6088, 0.749, 0.6088, 0.7437, 0.6085, 0.7405, 0.4752, 0.7478, 0.4748])
me_cylinder.materials.append(mat_silver)
me_cylinder.materials.append(mat_resistorbasecolour)
me_cylinder.materials.append(mat_resistorcolour1)
me_cylinder.materials.append(mat_resistorcolour2)
me_cylinder.materials.append(mat_resistorcolour3)
me_cylinder.materials.append(mat_resistorcolour4)
me_cylinder.materials.append(mat_resistorcolour5)
me_cylinder.materials.append(mat_resistorcolour6)
me_cylinder.materials.append(mat_resistorcolour7)
me_cylinder.materials.append(mat_resistorcolour8)
me_cylinder.materials.append(mat_resistorcolour9)
me_cylinder.materials.append(mat_resistorcolour10)
me_cylinder.materials.append(mat_resistorcolour11)
me_cylinder.use_remesh_fix_poles = True
me_cylinder.use_remesh_preserve_attributes = False
me_cylinder.update()

# ---- objects
ob_cylinder = bpy.data.objects.new('Cylinder', me_cylinder)

# ---- transforms, parenting, visibility, modifiers, constraints
ob_cylinder.location = (0.0, 0.0, 0.0)

# ---- collection membership
col_collection.objects.link(ob_cylinder)

# ---- scene / render settings (as saved in the file)
scene.frame_start = 1; scene.frame_end = 250; scene.frame_set(1)
scene.render.engine = 'BLENDER_EEVEE_NEXT'
scene.cycles.use_denoising = False
scene.cycles.samples = 128
scene.cycles.sampling_pattern = 'TABULATED_SOBOL'
scene.cycles.use_adaptive_sampling = False
scene.cycles.use_light_tree = False
scene.view_settings.view_transform = 'Filmic'
bpy.context.view_layer.update()

# ---- added for rendering (the .blend has no active camera and no usable light): camera, sun
cam_auto = bpy.data.cameras.new('AutoCamera')
cam_auto.lens = 50.0
cam_auto.sensor_width = 36.0
cam_auto.clip_end = 1000.0
ob_auto_camera = bpy.data.objects.new('AutoCamera', cam_auto)
scene.collection.objects.link(ob_auto_camera)
ob_auto_camera.location = (0.944491, -1.13339, 1.88067)
ob_auto_camera.rotation_euler = (1.09748, -7.21219e-08, 0.694738)
scene.camera = ob_auto_camera
light_auto_sun = bpy.data.lights.new('AutoSun', 'SUN')
light_auto_sun.energy = 3.0
light_auto_sun.angle = 0.0523599
ob_auto_sun = bpy.data.objects.new('AutoSun', light_auto_sun)
scene.collection.objects.link(ob_auto_sun)
ob_auto_sun.rotation_euler = (0.872665, 0.174533, 0.523599)
bpy.context.view_layer.update()
